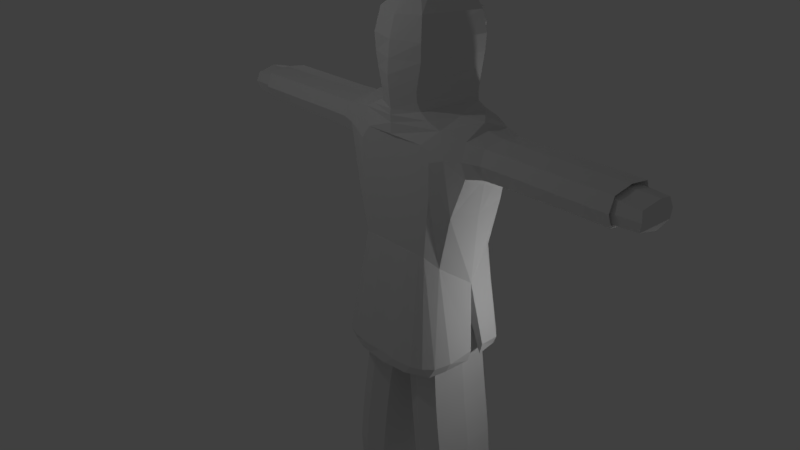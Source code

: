 # Source: Liquidator.blend  (saved by Blender 2.79.0; exported with 4.5.12 LTS)
import bpy
from mathutils import Matrix  # noqa: F401  (used for matrix-valued properties, if any)

bpy.ops.wm.read_factory_settings(use_empty=True)
scene = bpy.context.scene
scene.name = 'Scene'

# ---- collections
col_collection_1 = bpy.data.collections.new('Collection 1'); scene.collection.children.link(col_collection_1)

# ---- materials (node trees are filled in below, after node groups)
mat_material = bpy.data.materials.new('Material')
mat_material.alpha_threshold = 0.0
mat_material.use_transparent_shadow = False
mat_material.roughness = 0.5

# ---- material node trees

# ---- world
world_world = bpy.data.worlds.new('World'); scene.world = world_world
world_world.color = (0.05088, 0.05088, 0.05088)
world_world.use_sun_shadow = False
world_world.sun_shadow_jitter_overblur = 0.0
world_world.cycles.sampling_method = 'MANUAL'

# ---- cameras
cam_camera = bpy.data.cameras.new('Camera')
cam_camera.clip_end = 100.0
cam_camera.lens = 35.0
cam_camera.sensor_width = 32.0
cam_camera.sensor_height = 18.0
cam_camera.ortho_scale = 7.314
cam_camera.dof.focus_distance = 0.0
cam_camera.dof.aperture_fstop = 128.0

# ---- lights
light_lamp_002 = bpy.data.lights.new('Lamp.002', 'POINT')
light_lamp_002.transmission_factor = 0.0
light_lamp_002.cutoff_distance = 30.0
light_lamp_002.energy = 100.0
light_lamp_002.shadow_buffer_clip_start = 1.001
light_lamp_002.shadow_soft_size = 0.1
light_lamp_002.shadow_maximum_resolution = 0.006
light_lamp_002.use_absolute_resolution = True
light_lamp_001 = bpy.data.lights.new('Lamp.001', 'POINT')
light_lamp_001.transmission_factor = 0.0
light_lamp_001.cutoff_distance = 30.0
light_lamp_001.energy = 100.0
light_lamp_001.shadow_buffer_clip_start = 1.001
light_lamp_001.shadow_soft_size = 0.1
light_lamp_001.shadow_maximum_resolution = 0.006
light_lamp_001.use_absolute_resolution = True
light_lamp = bpy.data.lights.new('Lamp', 'POINT')
light_lamp.transmission_factor = 0.0
light_lamp.cutoff_distance = 30.0
light_lamp.energy = 100.0
light_lamp.shadow_buffer_clip_start = 1.001
light_lamp.shadow_soft_size = 0.1
light_lamp.shadow_maximum_resolution = 0.006
light_lamp.use_absolute_resolution = True

# ---- meshes
me_cube_001 = bpy.data.meshes.new('Cube.001')
me_cube_001.from_pydata([(-0.9332, -0.6831, 0.1834), (-0.9469, -0.7157, 2.524), (-0.9332, 0.6831, 0.1834), (-0.9469, 0.7157, 2.524), (0.9332, -0.6835, 0.1834), (0.9331, -0.716, 2.524), (0.9332, 0.6835, 0.1834), (0.9331, 0.716, 2.524), (0.9356, 0.0, 0.1804), (-0.9356, 0.0, 0.1804), (-0.7083, 1.394, -6.266), (0.7083, 1.394, -6.266), (0.7083, 0.6856, -6.373), (-0.7083, 0.6856, -6.373), (-0.7083, -0.6856, -6.373), (0.7083, -0.6856, -6.373), (0.7083, -1.394, -6.266), (-0.7083, -1.394, -6.266), (-0.7654, -0.5265, 3.077), (-0.7654, 0.5265, 3.077), (0.4928, -0.5265, 3.077), (0.4928, 0.5265, 3.077), (-0.8378, -0.4837, 3.469), (-0.8378, 0.4837, 3.469), (0.4837, -0.4837, 3.469), (0.4837, 0.4837, 3.469), (-0.8518, -0.6015, 4.043), (-0.8518, 0.6015, 4.043), (0.5685, -0.6371, 4.25), (0.5685, 0.6371, 4.25), (-0.7742, -0.5434, 4.877), (-0.7742, 0.5434, 4.877), (0.5315, -0.462, 4.958), (0.5315, 0.462, 4.958), (-0.9322, -0.9243, 1.535), (0.9322, -0.9247, 1.535), (-0.9322, 0.9243, 1.535), (0.9322, 0.9247, 1.535), (-0.4834, -1.886, 2.042), (-0.4834, -1.886, 2.655), (-0.4834, 1.886, 2.655), (0.4834, 1.886, 2.655), (0.4834, -1.886, 2.655), (0.4834, -1.886, 2.042), (-0.4834, 1.886, 2.042), (0.4834, 1.886, 2.042), (-0.4673, -3.032, 2.057), (-0.4673, -3.032, 2.64), (-0.4673, 3.032, 2.64), (0.4673, 3.032, 2.64), (0.4673, -3.032, 2.64), (0.4673, -3.032, 2.057), (-0.4673, 3.032, 2.057), (0.4673, 3.032, 2.057), (-0.4694, -4.626, 2.057), (-0.4694, -4.626, 2.64), (-0.4694, 4.626, 2.64), (0.4694, 4.626, 2.64), (0.4694, -4.626, 2.64), (0.4694, -4.626, 2.057), (-0.4694, 4.626, 2.057), (0.4694, 4.626, 2.057), (-0.4365, -5.129, 2.151), (-0.4365, -5.129, 2.546), (-0.4365, 5.129, 2.546), (0.3599, 5.129, 2.546), (0.3599, -5.129, 2.546), (0.3599, -5.129, 2.151), (-0.4365, 5.129, 2.151), (0.3599, 5.129, 2.151), (0.7706, 1.111, -3.526), (0.7812, 1.273, -4.721), (-0.7812, 1.273, -4.721), (-0.7706, 1.111, -3.526), (0.7706, 0.3579, -3.607), (0.7812, 0.4961, -4.802), (-0.7706, 0.3579, -3.607), (-0.7812, 0.4961, -4.802), (0.7706, -0.3579, -3.607), (0.7812, -0.4961, -4.802), (-0.7812, -0.4961, -4.802), (-0.7706, -0.3579, -3.607), (0.7706, -1.111, -3.526), (0.7812, -1.273, -4.721), (-0.7706, -1.111, -3.526), (-0.7812, -1.273, -4.721), (-0.9481, -0.3951, 0.1809), (-0.9471, -0.9295, 2.225), (-1.03, -1.49e-08, 2.574), (-0.9301, 0.8262, 0.1909), (-7.451e-09, 1.028, -0.7534), (7.451e-09, 1.446, 2.933), (0.9301, 0.8266, 0.1909), (0.9481, 0.3952, 0.1809), (0.9472, 0.0, 2.575), (0.9301, -0.8266, 0.1909), (-7.451e-09, -1.028, -0.7534), (7.451e-09, -1.446, 2.933), (0.9481, -0.3952, 0.1809), (-0.9481, 0.3951, 0.1809), (0.0, 5.588e-09, -2.043), (0.0, 1.431, -6.321), (0.7708, 1.046, -6.38), (0.0, 0.6602, -6.44), (-0.7708, 1.046, -6.38), (0.776, 1.359, -5.565), (-0.7406, 1.004, -2.542), (0.776, 0.5834, -5.666), (-0.776, 0.5834, -5.666), (0.0, -0.6602, -6.44), (0.7708, -1.046, -6.38), (0.0, -1.431, -6.321), (-0.7708, -1.046, -6.38), (0.776, -0.5834, -5.666), (-0.7428, -0.2331, -2.673), (0.776, -1.359, -5.565), (-0.776, -1.359, -5.565), (-1.036, 0.0, 3.077), (0.5377, 0.7893, 3.077), (0.609, 0.0, 3.077), (0.5377, -0.7893, 3.077), (0.585, 0.9287, 2.957), (0.585, -0.9287, 2.957), (-0.7805, -0.7273, 2.957), (-0.7805, 0.7273, 2.957), (-1.086, 0.0, 3.469), (0.533, 0.8039, 3.469), (0.8783, 0.0, 3.484), (0.533, -0.8039, 3.469), (0.469, -0.4718, 3.255), (-0.8105, -0.4718, 3.255), (-0.8105, 0.4718, 3.255), (0.469, 0.4718, 3.255), (-1.094, 0.0, 4.043), (0.5533, 0.884, 4.043), (0.7473, 0.0, 4.25), (0.5533, -0.884, 4.043), (0.5426, 0.5426, 3.739), (0.5426, -0.5426, 3.739), (-0.8469, -0.5426, 3.739), (-0.8469, 0.5426, 3.739), (-0.936, 0.0, 4.823), (0.5461, 0.7921, 4.823), (0.6577, -8.792e-09, 4.903), (0.5461, -0.7921, 4.823), (-0.8643, -0.617, 4.402), (-0.8643, 0.617, 4.402), (0.5278, -0.6536, 4.814), (0.5278, 0.6536, 4.814), (-0.4279, 0.152, 5.293), (0.5415, 0.4193, 5.293), (0.5386, -0.152, 5.293), (-0.2345, -0.2638, 5.293), (-0.4279, -0.152, 5.293), (-0.2345, 0.2638, 5.293), (0.5386, 0.152, 5.293), (0.5415, -0.4193, 5.293), (-0.9301, -0.8262, 0.1818), (0.9471, -0.9299, 2.226), (7.451e-09, -1.379, 0.9942), (-0.9471, 0.9295, 2.225), (0.9471, 0.9299, 2.226), (0.0, 1.379, 0.9942), (-0.5972, -1.886, 2.349), (0.0, 1.886, 2.727), (0.0, -1.886, 2.727), (0.5972, -1.886, 2.349), (0.0, -1.886, 1.97), (-0.5972, 1.886, 2.349), (0.5972, 1.886, 2.349), (0.0, 1.886, 1.97), (0.5788, -1.511, 2.701), (0.5783, -1.526, 1.974), (-0.5783, -1.526, 1.974), (-0.5788, -1.511, 2.701), (0.5783, 1.526, 1.974), (0.5788, 1.511, 2.701), (-0.5783, 1.526, 1.974), (-0.5788, 1.511, 2.701), (-0.5796, -3.032, 2.349), (0.0, 3.032, 2.71), (0.0, -3.032, 2.71), (0.5796, -3.032, 2.349), (0.0, -3.032, 1.987), (-0.5796, 3.032, 2.349), (0.5796, 3.032, 2.349), (0.0, 3.032, 1.987), (0.4632, 2.478, 2.056), (0.4632, 2.478, 2.641), (0.4632, -2.478, 2.056), (-0.4632, -2.478, 2.056), (-0.4632, -2.478, 2.641), (0.4632, -2.478, 2.641), (-0.4632, 2.478, 2.056), (-0.4632, 2.478, 2.641), (-0.582, -4.626, 2.349), (0.0, 4.626, 2.71), (0.0, -4.626, 2.71), (0.582, -4.626, 2.349), (0.0, -4.626, 1.987), (-0.582, 4.626, 2.349), (0.582, 4.626, 2.349), (0.0, 4.626, 1.987), (0.4692, 3.236, 2.64), (-0.4692, 3.236, 2.64), (0.4692, 3.236, 2.057), (0.4692, -3.236, 2.057), (-0.4692, -3.236, 2.057), (-0.4692, -3.236, 2.64), (0.4692, -3.236, 2.64), (-0.4692, 3.236, 2.057), (-0.4891, -5.175, 2.349), (-1.863e-09, 5.175, 2.634), (-1.863e-09, -5.175, 2.634), (0.4125, -5.175, 2.349), (-1.863e-09, -5.175, 2.063), (-0.4891, 5.175, 2.349), (0.4125, 5.175, 2.349), (-1.863e-09, 5.175, 2.063), (-0.4518, 4.381, 2.108), (0.3752, 4.381, 2.108), (-0.4518, 4.381, 2.589), (0.3752, -4.381, 2.589), (0.3752, -4.381, 2.108), (0.3752, 4.381, 2.589), (-0.4518, -4.381, 2.108), (-0.4518, -4.381, 2.589), (0.7406, 1.004, -2.542), (0.7804, 1.194, -4.136), (-0.776, 1.359, -5.565), (-0.7804, 1.194, -4.136), (0.7428, 0.2331, -2.673), (0.7804, 0.4306, -4.213), (-0.7428, 0.2331, -2.673), (-0.7804, 0.4306, -4.213), (-0.9563, 0.7346, -3.566), (-0.9688, 0.8844, -4.762), (0.0, 0.2678, -3.617), (0.0, 0.4027, -4.812), (0.9563, 0.7346, -3.566), (0.9688, 0.8844, -4.762), (0.0, 1.201, -3.516), (0.0, 1.366, -4.711), (0.7428, -0.2331, -2.673), (0.7804, -0.4306, -4.213), (-0.776, -0.5834, -5.666), (-0.7804, -0.4306, -4.213), (0.7406, -1.004, -2.542), (0.7804, -1.194, -4.136), (-0.7406, -1.004, -2.542), (-0.7804, -1.194, -4.136), (-0.9563, -0.7346, -3.566), (-0.9688, -0.8844, -4.762), (0.0, -1.201, -3.516), (0.0, -1.366, -4.711), (0.9563, -0.7346, -3.566), (0.9688, -0.8844, -4.762), (0.0, -0.2678, -3.617), (0.0, -0.4027, -4.812), (0.0, -0.3391, -4.222), (0.0, -0.1494, -2.701), (0.9679, -0.8122, -4.174), (0.9152, -0.6236, -2.615), (0.0, -1.285, -4.127), (0.0, -1.1, -2.533), (-0.9679, -0.8122, -4.174), (-0.9152, -0.6236, -2.615), (0.0, 1.285, -4.127), (0.0, 1.1, -2.533), (0.9679, 0.8122, -4.174), (0.9152, 0.6236, -2.615), (0.0, 0.3391, -4.222), (0.0, 0.1494, -2.701), (-0.9679, 0.8122, -4.174), (-0.9152, 0.6236, -2.615), (-0.5259, -4.385, 2.349), (0.0, -4.385, 2.644), (0.0, -4.385, 2.053), (0.5146, 4.385, 2.349), (0.0, 4.385, 2.644), (0.5146, -4.385, 2.349), (0.0, 5.371, 2.349), (0.0, -5.371, 2.349), (0.5818, -3.236, 2.349), (-0.5818, 3.236, 2.349), (0.0, 3.236, 1.987), (-0.5818, -3.236, 2.349), (0.0, -3.236, 2.71), (0.0, -3.236, 1.987), (0.0, 4.385, 2.053), (-0.5259, 4.385, 2.349), (0.0, 2.478, 2.711), (0.5738, -2.478, 2.349), (-0.5738, 2.478, 2.349), (0.0, 2.478, 1.986), (-0.5738, -2.478, 2.349), (0.0, -2.478, 2.711), (0.0, 3.236, 2.71), (0.5818, 3.236, 2.349), (0.0, 1.528, 2.787), (-0.713, 1.527, 2.349), (0.0, 1.531, 1.886), (0.0, -1.528, 2.787), (0.0, -1.531, 1.886), (0.713, 1.527, 2.349), (0.5738, 2.478, 2.349), (0.713, -1.527, 2.349), (-0.713, -1.527, 2.349), (0.0, -2.478, 1.986), (0.7112, 0.0, 4.808), (0.5557, 0.9079, 4.396), (0.5557, -0.9079, 4.396), (0.5436, 0.8421, 3.739), (0.5436, -0.8421, 3.739), (-1.11, 0.0, 3.739), (-1.057, 0.0, 4.396), (-1.058, 0.0, 3.255), (0.5806, 0.0, 3.255), (0.5302, 0.7837, 3.255), (0.9527, 0.0, 3.941), (-0.9531, -0.9716, -5.621), (0.0, -1.448, -5.559), (0.9531, -0.9716, -5.621), (0.0, -0.4953, -5.682), (0.0, -1.061, -6.543), (-0.9531, 0.9716, -5.621), (0.0, 0.4953, -5.682), (0.9531, 0.9716, -5.621), (0.0, 1.448, -5.559), (0.0, 1.061, -6.543), (0.5302, -0.7837, 3.255), (0.7209, 0.0, 2.962), (-1.045, 0.0, 2.962), (0.0, -1.264, -0.5701), (0.0, 1.264, -0.5701), (-0.8948, -0.4984, -1.096), (-0.7536, -0.8993, -0.7387), (-0.8514, -1.21, 2.318), (-0.7474, -1.017, 2.83), (-1.036, -1.242e-09, 2.805), (-0.7474, 1.017, 2.83), (-0.7145, 1.044, -0.06051), (-0.7536, 0.8993, -0.7387), (-0.8948, 0.4984, -1.096), (-0.7826, 6.209e-10, -1.269), (-0.7145, -1.044, -0.06051), (-0.7241, -1.312, 1.127), (-0.8514, 1.21, 2.318), (-0.7241, 1.312, 1.127), (0.7145, 1.044, -0.06053), (0.7536, 0.8994, -0.7388), (0.8948, 0.4984, -1.097), (0.8534, 0.0, 2.805), (0.7336, -1.111, 2.798), (0.7145, -1.044, -0.06053), (0.7536, -0.8994, -0.7388), (0.8948, -0.4984, -1.097), (0.7826, 3.725e-09, -1.269), (0.8514, -1.21, 2.318), (0.7241, -1.312, 1.127), (0.8514, 1.21, 2.318), (0.7241, 1.312, 1.127), (0.7336, 1.111, 2.798), (0.2889, 0.6744, 4.043), (0.2545, 0.6078, 3.739), (0.211, 0.5276, 3.255), (0.2198, 0.5411, 3.469), (0.2978, 0.6922, 4.399), (0.2502, 0.6065, 4.85), (0.3846, 0.6882, 3.077), (0.2978, -0.6922, 4.399), (0.2198, -0.5411, 3.469), (0.211, -0.5276, 3.255), (0.2502, -0.6065, 4.85), (0.3846, -0.6882, 3.077), (0.2545, -0.6078, 3.739), (0.2889, -0.6744, 4.043), (0.4413, 0.07599, 5.197), (0.4413, -0.07599, 5.197), (0.3222, -0.4036, 5.085), (0.3782, 0.3477, 5.127), (0.3222, 0.4036, 5.085), (0.3782, -0.3477, 5.127), (-0.09778, -0.9325, 2.957), (-0.09778, 0.9325, 2.957), (0.7944, -0.5649, 4.243), (0.7944, 0.5649, 4.243), (0.9458, 3.857e-09, 4.303), (0.8099, -0.5784, 4.807), (0.8099, 0.5784, 4.807), (0.9659, 1.938e-09, 4.741), (0.8701, -0.3242, 4.243), (0.8022, 0.6904, 4.525), (0.8701, 0.3242, 4.243), (0.8022, -0.6904, 4.525), (0.9558, 2.897e-09, 4.522), (0.8879, -0.332, 4.804), (0.8879, 0.332, 4.804), (0.879, 0.3281, 4.523), (0.879, -0.3281, 4.523), (0.681, 0.3082, 3.459), (0.7477, 0.3457, 3.984), (0.7477, -0.3457, 3.984), (0.681, -0.3082, 3.459), (0.5482, 0.7042, 4.532), (0.5482, -0.7042, 4.532), (-0.1815, -1.422, -2.3), (-0.175, -1.491, -2.029), (-0.7274, -1.434, -2.134), (-0.7518, -1.332, -2.35), (0.7467, -1.317, -2.339), (0.7214, -1.411, -2.125), (0.175, -1.491, -2.032), (0.1815, -1.422, -2.302), (0.1815, 1.422, -2.302), (0.175, 1.491, -2.032), (0.7214, 1.411, -2.125), (0.7467, 1.317, -2.339), (-0.7518, 1.332, -2.35), (-0.7274, 1.434, -2.134), (-0.175, 1.491, -2.029), (-0.1815, 1.422, -2.3), (-1.3, -0.8363, -2.226), (-1.339, -0.5631, -2.232), (-1.283, -0.6547, -2.469), (-1.181, -0.9844, -2.419), (-1.249, 0.9791, -2.222), (-1.208, 1.095, -2.202), (-1.037, 1.289, -2.195), (-1.083, 1.172, -2.438), (-1.333, 0.06855, -2.235), (-1.352, 0.362, -2.233), (-1.3, 0.4265, -2.47), (-1.321, 0.08146, -2.494), (-1.352, -0.362, -2.233), (-1.333, -0.06855, -2.235), (-1.321, -0.08146, -2.494), (-1.3, -0.4265, -2.47), (-1.339, 0.5631, -2.232), (-1.3, 0.8363, -2.226), (-1.181, 0.9844, -2.419), (-1.283, 0.6547, -2.469), (-1.208, -1.095, -2.204), (-1.249, -0.9791, -2.222), (-1.083, -1.172, -2.438), (-1.037, -1.289, -2.195), (1.104, 1.02, -2.154), (1.152, 0.935, -2.168), (1.041, 1.076, -2.381), (0.9885, 1.172, -2.148), (1.193, 0.8023, -2.175), (1.234, 0.5587, -2.18), (1.189, 0.6198, -2.412), (1.114, 0.8969, -2.363), (1.152, -0.935, -2.168), (1.104, -1.02, -2.154), (0.9885, -1.172, -2.148), (1.041, -1.076, -2.381), (1.229, -0.09053, -2.184), (1.244, -0.3655, -2.182), (1.202, -0.4078, -2.415), (1.224, -0.09962, -2.438), (1.244, 0.3655, -2.182), (1.229, 0.09053, -2.184), (1.224, 0.09962, -2.438), (1.202, 0.4078, -2.415), (1.234, -0.5587, -2.18), (1.193, -0.8023, -2.175), (1.114, -0.8969, -2.363), (1.189, -0.6198, -2.412), (0.4954, 0.7808, 3.077), (0.5309, 0.7874, 3.092)], [], [(0, 157, 34, 87, 1, 88, 3, 160, 36, 89, 2, 99, 9, 86), (334, 361, 349), (6, 92, 37, 161, 7, 94, 5, 158, 35, 95, 4, 98, 8, 93), (333, 346, 345), (332, 123, 18, 117), (331, 121, 21, 119), (330, 372, 371, 128), (329, 102, 12, 103), (328, 101, 10, 229), (327, 102, 11, 105), (326, 103, 12, 107), (325, 104, 13, 108), (324, 110, 16, 111), (323, 109, 14, 245), (322, 110, 15, 113), (321, 111, 16, 115), (320, 112, 17, 116), (122, 20, 374), (121, 384, 470, 118), (319, 401, 135), (318, 131, 23, 126), (317, 25, 400), (316, 130, 22, 125), (315, 145, 30, 141), (314, 139, 26, 133), (313, 375, 376, 136), (312, 140, 27, 134), (144, 156, 152), (311, 370, 373, 144), (310, 146, 31, 142), (309, 148, 33, 143), (30, 152, 153), (142, 154, 150), (143, 377, 378), (141, 153, 149), (144, 373, 156), (143, 33, 380, 377), (308, 189, 51, 183), (307, 173, 38, 163), (306, 171, 42, 166), (305, 187, 53, 185), (304, 175, 45, 169), (303, 172, 43, 167), (302, 174, 39, 165), (301, 177, 44, 170), (300, 178, 40, 168), (299, 176, 41, 164), (298, 205, 61, 201), (297, 203, 57, 196), (296, 191, 47, 181), (295, 190, 46, 179), (294, 193, 52, 186), (293, 194, 48, 184), (292, 192, 50, 182), (291, 188, 49, 180), (290, 221, 64, 216), (289, 219, 68, 218), (288, 206, 59, 199), (287, 208, 55, 197), (286, 207, 54, 195), (285, 210, 60, 202), (284, 204, 56, 200), (283, 209, 58, 198), (282, 214, 66, 213), (281, 216, 64, 212), (280, 222, 66, 214), (279, 224, 65, 212), (278, 220, 69, 217), (277, 223, 67, 215), (276, 226, 63, 213), (275, 225, 62, 211), (274, 235, 76, 233), (273, 236, 77, 234), (272, 237, 74, 231), (271, 238, 75, 232), (270, 239, 70, 227), (269, 240, 71, 228), (268, 241, 73, 106), (267, 242, 72, 230), (266, 251, 84, 249), (265, 252, 85, 250), (264, 253, 82, 247), (263, 254, 83, 248), (262, 255, 78, 243), (261, 256, 79, 244), (260, 257, 81, 114), (259, 258, 80, 246), (257, 259, 246, 81), (78, 244, 259, 257), (244, 79, 258, 259), (100, 260, 114, 344), (357, 243, 260, 100), (243, 78, 257, 260), (255, 261, 244, 78), (82, 248, 261, 255), (248, 83, 256, 261), (356, 262, 243, 357), (355, 247, 262, 356), (247, 82, 255, 262), (253, 263, 248, 82), (84, 250, 263, 253), (250, 85, 254, 263), (96, 264, 247, 355), (336, 249, 264, 96), (249, 84, 253, 264), (251, 265, 250, 84), (81, 246, 265, 251), (246, 80, 252, 265), (335, 266, 249, 336), (344, 114, 266, 335), (114, 81, 251, 266), (241, 267, 230, 73), (70, 228, 267, 241), (228, 71, 242, 267), (90, 268, 106, 342), (350, 227, 268, 90), (227, 70, 241, 268), (239, 269, 228, 70), (74, 232, 269, 239), (232, 75, 240, 269), (351, 270, 227, 350), (357, 231, 270, 351), (231, 74, 239, 270), (237, 271, 232, 74), (76, 234, 271, 237), (234, 77, 238, 271), (100, 272, 231, 357), (344, 233, 272, 100), (233, 76, 237, 272), (235, 273, 234, 76), (73, 230, 273, 235), (230, 72, 236, 273), (343, 274, 233, 344), (342, 106, 274, 343), (106, 73, 235, 274), (226, 275, 211, 63), (55, 195, 275, 226), (195, 54, 225, 275), (222, 276, 213, 66), (58, 197, 276, 222), (197, 55, 226, 276), (225, 277, 215, 62), (54, 199, 277, 225), (199, 59, 223, 277), (224, 278, 217, 65), (57, 201, 278, 224), (201, 61, 220, 278), (221, 279, 212, 64), (56, 196, 279, 221), (196, 57, 224, 279), (223, 280, 214, 67), (59, 198, 280, 223), (198, 58, 222, 280), (217, 281, 212, 65), (69, 218, 281, 217), (218, 68, 216, 281), (211, 282, 213, 63), (62, 215, 282, 211), (215, 67, 214, 282), (206, 283, 198, 59), (51, 182, 283, 206), (182, 50, 209, 283), (210, 284, 200, 60), (52, 184, 284, 210), (184, 48, 204, 284), (205, 285, 202, 61), (53, 186, 285, 205), (186, 52, 210, 285), (208, 286, 195, 55), (47, 179, 286, 208), (179, 46, 207, 286), (209, 287, 197, 58), (50, 181, 287, 209), (181, 47, 208, 287), (207, 288, 199, 54), (46, 183, 288, 207), (183, 51, 206, 288), (220, 289, 218, 69), (61, 202, 289, 220), (202, 60, 219, 289), (219, 290, 216, 68), (60, 200, 290, 219), (200, 56, 221, 290), (194, 291, 180, 48), (40, 164, 291, 194), (164, 41, 188, 291), (189, 292, 182, 51), (43, 166, 292, 189), (166, 42, 192, 292), (193, 293, 184, 52), (44, 168, 293, 193), (168, 40, 194, 293), (187, 294, 186, 53), (45, 170, 294, 187), (170, 44, 193, 294), (191, 295, 179, 47), (39, 163, 295, 191), (163, 38, 190, 295), (192, 296, 181, 50), (42, 165, 296, 192), (165, 39, 191, 296), (204, 297, 196, 56), (48, 180, 297, 204), (180, 49, 203, 297), (203, 298, 201, 57), (49, 185, 298, 203), (185, 53, 205, 298), (178, 299, 164, 40), (340, 91, 178), (91, 362, 176), (177, 300, 168, 44), (348, 347, 300, 177), (347, 340, 178, 300), (175, 301, 170, 45), (361, 162, 301, 175), (162, 348, 177, 301), (171, 302, 165, 42), (353, 97, 171), (97, 338, 174), (173, 303, 167, 38), (346, 159, 303, 173), (159, 359, 172, 303), (176, 304, 169, 41), (362, 360, 304, 176), (360, 361, 175, 304), (188, 305, 185, 49), (41, 169, 305, 188), (169, 45, 187, 305), (172, 306, 166, 43), (359, 358, 306, 172), (358, 353, 171, 306), (174, 307, 163, 39), (338, 337, 307, 174), (337, 346, 173, 307), (190, 308, 183, 46), (38, 167, 308, 190), (167, 43, 189, 308), (151, 382, 378), (142, 31, 154), (31, 149, 154), (150, 155, 380, 381), (152, 30, 144), (32, 382, 379), (150, 381, 368), (154, 149, 153, 152, 156, 151, 155, 150), (147, 309, 143, 32), (309, 396, 390), (147, 394, 388), (148, 367, 368), (29, 367, 404), (134, 27, 146, 310), (145, 311, 144, 30), (26, 136, 311, 145), (136, 376, 370, 311), (137, 364, 363, 29), (25, 366, 364, 137), (126, 23, 140, 312), (139, 313, 136, 26), (22, 128, 313, 139), (128, 371, 375, 313), (140, 314, 133, 27), (23, 125, 314, 140), (125, 22, 139, 314), (146, 315, 141, 31), (27, 133, 315, 146), (133, 26, 145, 315), (131, 316, 125, 23), (19, 117, 316, 131), (117, 18, 130, 316), (129, 317, 24), (20, 119, 317, 129), (119, 21, 132, 317), (132, 365, 366, 25), (21, 369, 365, 132), (118, 471, 470, 19, 131, 318), (138, 402, 28), (24, 403, 402, 138), (127, 400, 401, 319), (121, 369, 21), (362, 91, 121), (91, 384, 121), (123, 383, 18), (338, 97, 383, 123), (97, 353, 122), (252, 320, 116, 85), (80, 245, 320, 252), (245, 14, 112, 320), (254, 321, 115, 83), (85, 116, 321, 254), (116, 17, 111, 321), (256, 322, 113, 79), (83, 115, 322, 256), (115, 16, 110, 322), (258, 323, 245, 80), (79, 113, 323, 258), (113, 15, 109, 323), (112, 324, 111, 17), (14, 109, 324, 112), (109, 15, 110, 324), (236, 325, 108, 77), (72, 229, 325, 236), (229, 10, 104, 325), (238, 326, 107, 75), (77, 108, 326, 238), (108, 13, 103, 326), (240, 327, 105, 71), (75, 107, 327, 240), (107, 12, 102, 327), (242, 328, 229, 72), (71, 105, 328, 242), (105, 11, 101, 328), (104, 329, 103, 13), (10, 101, 329, 104), (101, 11, 102, 329), (130, 330, 128, 22), (18, 120, 330, 130), (120, 374, 372, 330), (122, 331, 119, 20), (353, 352, 331, 122), (352, 362, 121, 331), (124, 332, 117, 19), (340, 339, 332, 124), (339, 338, 123, 332), (354, 359, 333), (341, 348, 334), (1, 87, 337, 338), (3, 88, 339, 340), (34, 157, 345, 346), (36, 160, 347, 348), (87, 34, 346, 337), (88, 1, 338, 339), (89, 36, 348, 341), (160, 3, 340, 347), (447, 450, 453, 448), (5, 94, 352, 353), (452, 451, 462, 465), (461, 464, 463, 458), (35, 158, 358, 359), (161, 37, 361, 360), (37, 92, 349, 361), (459, 466, 469, 460), (94, 7, 362, 352), (95, 35, 359, 354), (457, 468, 467, 454), (158, 5, 353, 358), (7, 161, 360, 362), (141, 30, 153), (149, 31, 141), (366, 365, 318, 126), (367, 363, 134, 310), (365, 369, 118, 318), (368, 142, 150), (363, 364, 312, 134), (369, 121, 118), (368, 367, 310, 142), (364, 366, 126, 312), (375, 371, 24, 138), (373, 370, 147), (156, 373, 379), (376, 375, 138, 28), (370, 376, 28), (371, 372, 129, 24), (372, 374, 20, 129), (374, 120, 122), (368, 381, 33), (379, 373, 32), (377, 380, 155), (378, 377, 155, 151), (381, 380, 33), (378, 382, 32, 143), (379, 382, 151, 156), (383, 97, 122), (384, 91, 340, 124), (399, 395, 390, 396), (398, 392, 389, 397), (135, 393, 387), (148, 397, 389), (29, 392, 386), (28, 391, 385), (395, 398, 397, 390), (387, 393, 398, 395), (393, 386, 392, 398), (394, 399, 396, 388), (385, 391, 399, 394), (391, 387, 395, 399), (394, 405, 28), (28, 385, 394), (392, 29, 404), (148, 389, 392), (396, 147, 388), (147, 396, 309), (397, 309, 390), (309, 397, 148), (391, 28, 135), (135, 387, 391), (393, 135, 29), (29, 386, 393), (401, 400, 25, 137), (402, 403, 127, 319), (400, 127, 317), (403, 317, 127), (25, 317, 132), (24, 317, 403), (135, 401, 29), (29, 401, 137), (28, 402, 135), (135, 402, 319), (404, 367, 148), (367, 29, 363), (404, 148, 392), (405, 394, 147), (28, 405, 370), (405, 147, 370), (147, 32, 373), (368, 33, 148), (171, 97, 302), (174, 302, 97), (178, 91, 299), (176, 299, 91), (406, 407, 408, 409), (333, 407, 406, 96), (345, 408, 407, 333), (336, 409, 408, 345), (96, 406, 409, 336), (410, 411, 412, 413), (354, 411, 410, 355), (333, 412, 411, 354), (96, 413, 412, 333), (355, 410, 413, 96), (414, 415, 416, 417), (334, 415, 414, 90), (349, 416, 415, 334), (350, 417, 416, 349), (90, 414, 417, 350), (418, 419, 420, 421), (341, 419, 418, 342), (334, 420, 419, 341), (90, 421, 420, 334), (342, 418, 421, 90), (422, 423, 424, 425), (86, 423, 422, 0), (419, 428, 341), (336, 425, 424, 335), (431, 99, 438), (426, 427, 429), (89, 427, 426, 2), (341, 428, 427, 89), (342, 429, 428, 341), (345, 445, 408), (430, 431, 432, 433), (99, 431, 430, 9), (408, 445, 444, 409), (344, 433, 432, 343), (86, 434, 423), (434, 435, 436, 437), (9, 435, 434, 86), (418, 429, 428, 419), (335, 437, 436, 344), (435, 9, 430), (438, 439, 440, 441), (2, 439, 438, 99), (410, 457, 456, 411), (343, 441, 440, 342), (0, 422, 443), (442, 444, 445), (0, 443, 442, 157), (439, 2, 426), (345, 445, 444, 336), (157, 442, 445, 345), (446, 448, 449), (6, 447, 446, 92), (439, 426, 429, 440), (349, 449, 448, 350), (92, 446, 449, 349), (450, 451, 452, 453), (93, 451, 450, 6), (444, 443, 422, 425), (350, 453, 452, 351), (437, 424, 423, 434), (454, 455, 457), (95, 455, 454, 4), (354, 456, 455, 95), (355, 457, 456, 354), (431, 438, 441, 432), (458, 459, 460, 461), (98, 459, 458, 8), (93, 462, 451), (357, 461, 460, 356), (4, 454, 467), (462, 463, 464, 465), (8, 463, 462, 93), (8, 458, 463), (351, 465, 464, 357), (411, 456, 354), (466, 467, 468, 469), (4, 467, 466, 98), (433, 436, 435, 430), (356, 469, 468, 355), (98, 466, 459), (6, 450, 447), (448, 453, 350), (452, 465, 351), (461, 357, 464), (460, 469, 356), (457, 355, 468), (355, 457, 410), (409, 444, 336), (336, 444, 425), (424, 437, 335), (433, 344, 436), (432, 441, 343), (342, 429, 418), (440, 429, 342), (448, 350, 417), (416, 349, 449), (417, 416, 449, 448), (429, 427, 428), (444, 442, 443), (457, 455, 456), (448, 446, 447), (333, 359, 159), (334, 348, 162), (361, 334, 162), (346, 333, 159), (470, 384, 19), (19, 384, 124), (470, 471, 118), (18, 383, 120), (120, 383, 122)])
_uv = me_cube_001.uv_layers.new(name='UVMap')
_uv.uv.foreach_set('vector', [0.1485, 0.2885, 0.143, 0.2815, 0.2055, 0.2255, 0.2391, 0.1991, 0.2618, 0.1983, 0.2913, 0.2315, 0.3157, 0.2687, 0.3092, 0.2905, 0.2752, 0.3164, 0.2057, 0.3624, 0.2, 0.3557, 0.189, 0.3416, 0.1741, 0.3222, 0.1592, 0.3027, 0.7219, 0.3674, 0.6167, 0.3704, 0.6901, 0.3538, 0.675, 0.3314, 0.6745, 0.3403, 0.5915, 0.3464, 0.5488, 0.3467, 0.5304, 0.3334, 0.5272, 0.289, 0.5304, 0.2445, 0.5488, 0.2313, 0.5915, 0.2316, 0.6745, 0.2377, 0.675, 0.2465, 0.6751, 0.2644, 0.6752, 0.289, 0.6751, 0.3135, 0.06834, 0.6409, 0.1104, 0.5345, 0.1107, 0.6077, 0.3103, 0.2168, 0.2824, 0.1814, 0.2959, 0.1867, 0.3159, 0.2124, 0.7659, 0.8309, 0.7652, 0.8801, 0.7554, 0.8566, 0.7581, 0.8283, 0.9676, 0.3663, 0.9834, 0.3654, 0.9833, 0.3788, 0.967, 0.3797, 0.2713, 0.8846, 0.274, 0.8365, 0.2961, 0.8412, 0.2961, 0.8853, 0.8259, 0.6051, 0.8254, 0.5798, 0.8689, 0.5856, 0.8734, 0.6116, 0.9119, 0.6272, 0.912, 0.5798, 0.9341, 0.5848, 0.936, 0.6283, 0.3943, 0.5293, 0.3945, 0.4826, 0.4383, 0.4863, 0.4425, 0.5299, 0.974, 0.8816, 0.9741, 0.9292, 0.952, 0.9267, 0.9499, 0.8823, 0.1151, 0.9184, 0.1178, 0.9665, 0.09618, 0.9635, 0.09232, 0.9196, 0.674, 0.8683, 0.6743, 0.8859, 0.631, 0.8786, 0.6268, 0.8592, 0.8748, 0.3038, 0.8749, 0.3513, 0.8528, 0.3487, 0.8506, 0.3044, 0.1963, 0.5298, 0.1967, 0.4826, 0.2405, 0.4863, 0.2445, 0.5299, 0.9369, 0.0494, 0.937, 0.001862, 0.9591, 0.006841, 0.961, 0.05037, 0.448, 0.7758, 0.4571, 0.7912, 0.4466, 0.7912, 0.2565, 0.683, 0.2985, 0.6864, 0.261, 0.6952, 0.2585, 0.6945, 0.6455, 0.9293, 0.6429, 0.9507, 0.6265, 0.9293, 0.2588, 0.7009, 0.3394, 0.724, 0.341, 0.7309, 0.2585, 0.7073, 0.2235, 0.9533, 0.2291, 0.9833, 0.2169, 0.9724, 0.3246, 0.2057, 0.3067, 0.1827, 0.3167, 0.1739, 0.3351, 0.1976, 0.3805, 0.1625, 0.3574, 0.132, 0.3833, 0.1177, 0.4013, 0.1464, 0.3484, 0.1873, 0.3277, 0.1608, 0.3404, 0.1464, 0.3632, 0.1758, 0.9655, 0.3966, 0.98, 0.3957, 0.9768, 0.4148, 0.9639, 0.4155, 0.2579, 0.7145, 0.3417, 0.7372, 0.3421, 0.7446, 0.2573, 0.7228, 0.08778, 0.8671, 0.08862, 0.897, 0.04139, 0.8967, 0.9635, 0.4375, 0.9768, 0.4369, 0.9834, 0.4646, 0.9719, 0.4636, 0.257, 0.7337, 0.3427, 0.7562, 0.3364, 0.7759, 0.2566, 0.7543, 0.742, 0.9243, 0.7422, 0.8838, 0.7511, 0.8957, 0.7478, 0.9243, 0.007333, 0.8701, 0.04139, 0.8967, 0.02991, 0.8968, 0.2566, 0.7543, 0.3013, 0.8017, 0.2544, 0.7897, 0.7478, 0.9243, 0.7659, 0.9196, 0.7659, 0.9291, 0.4013, 0.1464, 0.4182, 0.1214, 0.4297, 0.1364, 0.5839, 0.9113, 0.6021, 0.9229, 0.5834, 0.9345, 0.7478, 0.9243, 0.7511, 0.8957, 0.7615, 0.9028, 0.7659, 0.9196, 0.5079, 0.8795, 0.4792, 0.8795, 0.4789, 0.8452, 0.5079, 0.8452, 0.2225, 0.1652, 0.2041, 0.1795, 0.1938, 0.1592, 0.2088, 0.1476, 0.5413, 0.1942, 0.5196, 0.1952, 0.5225, 0.1719, 0.5414, 0.1719, 0.5414, 0.4427, 0.5595, 0.4427, 0.5594, 0.4771, 0.5414, 0.4771, 0.5413, 0.3837, 0.5645, 0.3837, 0.5603, 0.406, 0.5414, 0.406, 0.508, 0.9383, 0.4722, 0.9386, 0.4779, 0.9163, 0.5079, 0.9163, 0.5829, 0.9038, 0.5473, 0.9076, 0.5538, 0.8898, 0.5835, 0.8873, 0.8761, 0.5471, 0.8405, 0.5474, 0.8465, 0.5251, 0.8762, 0.5251, 0.3376, 0.3153, 0.3541, 0.3013, 0.3659, 0.3215, 0.351, 0.333, 0.296, 0.6494, 0.2604, 0.6443, 0.2684, 0.6239, 0.2981, 0.6289, 0.5414, 0.4898, 0.5594, 0.4898, 0.5594, 0.5761, 0.5414, 0.5761, 0.3058, 0.5589, 0.277, 0.5541, 0.285, 0.4826, 0.3138, 0.4875, 0.5844, 0.8573, 0.5559, 0.8597, 0.5564, 0.8311, 0.5851, 0.8287, 0.1865, 0.1185, 0.1721, 0.1296, 0.1513, 0.1023, 0.1656, 0.09123, 0.8762, 0.4883, 0.8477, 0.4883, 0.8475, 0.4539, 0.8762, 0.4539, 0.3733, 0.3621, 0.3875, 0.3511, 0.4084, 0.3784, 0.3942, 0.3894, 0.5414, 0.1352, 0.5233, 0.1352, 0.5234, 0.1008, 0.5414, 0.1008, 0.3015, 0.5979, 0.2731, 0.5931, 0.276, 0.5646, 0.3047, 0.5694, 0.9545, 0.9819, 0.9397, 0.9822, 0.9424, 0.9357, 0.9545, 0.9329, 0.7088, 0.951, 0.681, 0.9512, 0.682, 0.9048, 0.7089, 0.9019, 0.5079, 0.8325, 0.4788, 0.8325, 0.4788, 0.7462, 0.5079, 0.7462, 0.5854, 0.8181, 0.5566, 0.8205, 0.5585, 0.7486, 0.5874, 0.7462, 0.1579, 0.08117, 0.1436, 0.09228, 0.09119, 0.02394, 0.1055, 0.01284, 0.8762, 0.4412, 0.8474, 0.4412, 0.8474, 0.355, 0.8762, 0.355, 0.4019, 0.3994, 0.4161, 0.3885, 0.4685, 0.4568, 0.4543, 0.4678, 0.5414, 0.08811, 0.5234, 0.08811, 0.5234, 0.001862, 0.5414, 0.001862, 0.9334, 0.5317, 0.9278, 0.5575, 0.9163, 0.5519, 0.9156, 0.5288, 0.3715, 0.8931, 0.402, 0.9014, 0.3996, 0.9107, 0.373, 0.913, 0.1632, 0.9759, 0.1485, 0.9761, 0.1511, 0.9297, 0.1633, 0.9269, 0.3743, 0.9541, 0.351, 0.9538, 0.3505, 0.9136, 0.373, 0.913, 0.3147, 0.9749, 0.2998, 0.9751, 0.3024, 0.9287, 0.3146, 0.9259, 0.4654, 0.928, 0.4656, 0.9513, 0.4194, 0.9504, 0.4166, 0.928, 0.004056, 0.9286, 0.001853, 0.9007, 0.03891, 0.9026, 0.0444, 0.9295, 0.8925, 0.982, 0.8776, 0.9822, 0.8802, 0.9358, 0.8925, 0.9329, 0.9702, 0.6939, 0.9715, 0.7533, 0.948, 0.7538, 0.9458, 0.6954, 0.9727, 0.7913, 0.9737, 0.828, 0.9495, 0.8284, 0.949, 0.7916, 0.3945, 0.7136, 0.3945, 0.657, 0.4423, 0.6573, 0.4406, 0.715, 0.3944, 0.6196, 0.3944, 0.5831, 0.4429, 0.5834, 0.4429, 0.6198, 0.9081, 0.815, 0.9093, 0.7556, 0.9327, 0.7558, 0.9319, 0.8172, 0.9106, 0.7175, 0.9116, 0.6808, 0.9357, 0.681, 0.9342, 0.7176, 0.8264, 0.7271, 0.8262, 0.6881, 0.8734, 0.6945, 0.8717, 0.7338, 0.8261, 0.6627, 0.8261, 0.6385, 0.8739, 0.6451, 0.8739, 0.6693, 0.9331, 0.2371, 0.9344, 0.1777, 0.9578, 0.1778, 0.9569, 0.2392, 0.9356, 0.1397, 0.9366, 0.103, 0.9607, 0.1031, 0.9593, 0.1396, 0.1963, 0.7182, 0.1964, 0.657, 0.2442, 0.6569, 0.2424, 0.7181, 0.1963, 0.619, 0.1962, 0.5826, 0.2448, 0.5824, 0.2448, 0.6188, 0.871, 0.1161, 0.8722, 0.1755, 0.8488, 0.1759, 0.8466, 0.1174, 0.8734, 0.2135, 0.8745, 0.2502, 0.8503, 0.2505, 0.8497, 0.2137, 0.6744, 0.7836, 0.6743, 0.809, 0.6274, 0.8, 0.6292, 0.7745, 0.6742, 0.8262, 0.6741, 0.8432, 0.6266, 0.8339, 0.6268, 0.817, 0.6743, 0.809, 0.6742, 0.8262, 0.6268, 0.817, 0.6274, 0.8, 0.7222, 0.8081, 0.7228, 0.8252, 0.6742, 0.8262, 0.6743, 0.809, 0.7228, 0.8252, 0.7227, 0.8421, 0.6741, 0.8432, 0.6742, 0.8262, 0.674, 0.7687, 0.6744, 0.7836, 0.6292, 0.7745, 0.6265, 0.738, 0.7228, 0.7462, 0.7205, 0.7823, 0.6744, 0.7836, 0.674, 0.7687, 0.7205, 0.7823, 0.7222, 0.8081, 0.6743, 0.809, 0.6744, 0.7836, 0.8722, 0.1755, 0.8734, 0.2135, 0.8497, 0.2137, 0.8488, 0.1759, 0.8956, 0.1753, 0.8971, 0.2135, 0.8734, 0.2135, 0.8722, 0.1755, 0.8971, 0.2135, 0.8986, 0.2501, 0.8745, 0.2502, 0.8734, 0.2135, 0.8722, 0.02155, 0.871, 0.1161, 0.8466, 0.1174, 0.8405, 0.02934, 0.8989, 0.001862, 0.8948, 0.1139, 0.871, 0.1161, 0.8722, 0.02155, 0.8948, 0.1139, 0.8956, 0.1753, 0.8722, 0.1755, 0.871, 0.1161, 0.1964, 0.657, 0.1963, 0.619, 0.2448, 0.6188, 0.2442, 0.6569, 0.1492, 0.6564, 0.1486, 0.6183, 0.1963, 0.619, 0.1964, 0.657, 0.1486, 0.6183, 0.1485, 0.5819, 0.1962, 0.5826, 0.1963, 0.619, 0.1958, 0.8288, 0.1963, 0.7182, 0.2424, 0.7181, 0.2428, 0.8302, 0.1499, 0.8297, 0.1511, 0.7176, 0.1963, 0.7182, 0.1958, 0.8288, 0.1511, 0.7176, 0.1492, 0.6564, 0.1964, 0.657, 0.1963, 0.7182, 0.9344, 0.1777, 0.9356, 0.1397, 0.9593, 0.1396, 0.9578, 0.1778, 0.9109, 0.1772, 0.9119, 0.1394, 0.9356, 0.1397, 0.9344, 0.1777, 0.9119, 0.1394, 0.9124, 0.1026, 0.9366, 0.103, 0.9356, 0.1397, 0.9343, 0.3316, 0.9331, 0.2371, 0.9569, 0.2392, 0.961, 0.3512, 0.9026, 0.3238, 0.9087, 0.2357, 0.9331, 0.2371, 0.9343, 0.3316, 0.9087, 0.2357, 0.9109, 0.1772, 0.9344, 0.1777, 0.9331, 0.2371, 0.8262, 0.6881, 0.8261, 0.6627, 0.8739, 0.6693, 0.8734, 0.6945, 0.7783, 0.6903, 0.7777, 0.665, 0.8261, 0.6627, 0.8262, 0.6881, 0.7777, 0.665, 0.7775, 0.6408, 0.8261, 0.6385, 0.8261, 0.6627, 0.8272, 0.792, 0.8264, 0.7271, 0.8717, 0.7338, 0.8732, 0.8012, 0.7802, 0.7971, 0.7803, 0.7297, 0.8264, 0.7271, 0.8272, 0.792, 0.7803, 0.7297, 0.7783, 0.6903, 0.8262, 0.6881, 0.8264, 0.7271, 0.9093, 0.7556, 0.9106, 0.7175, 0.9342, 0.7176, 0.9327, 0.7558, 0.8859, 0.7552, 0.8869, 0.7174, 0.9106, 0.7175, 0.9093, 0.7556, 0.8869, 0.7174, 0.8874, 0.6805, 0.9116, 0.6808, 0.9106, 0.7175, 0.9093, 0.9095, 0.9081, 0.815, 0.9319, 0.8172, 0.936, 0.9292, 0.8776, 0.9017, 0.8837, 0.8136, 0.9081, 0.815, 0.9093, 0.9095, 0.8837, 0.8136, 0.8859, 0.7552, 0.9093, 0.7556, 0.9081, 0.815, 0.3945, 0.657, 0.3944, 0.6196, 0.4429, 0.6198, 0.4423, 0.6573, 0.3473, 0.6583, 0.3467, 0.6209, 0.3944, 0.6196, 0.3945, 0.657, 0.3467, 0.6209, 0.3466, 0.5844, 0.3944, 0.5831, 0.3944, 0.6196, 0.3942, 0.7542, 0.3945, 0.7136, 0.4406, 0.715, 0.4429, 0.8016, 0.3464, 0.8027, 0.349, 0.716, 0.3945, 0.7136, 0.3942, 0.7542, 0.349, 0.716, 0.3473, 0.6583, 0.3945, 0.657, 0.3945, 0.7136, 0.9715, 0.7533, 0.9727, 0.7913, 0.949, 0.7916, 0.948, 0.7538, 0.9949, 0.7532, 0.9964, 0.7914, 0.9727, 0.7913, 0.9715, 0.7533, 0.9964, 0.7914, 0.9978, 0.828, 0.9737, 0.828, 0.9727, 0.7913, 0.9714, 0.5994, 0.9702, 0.6939, 0.9458, 0.6954, 0.9397, 0.6072, 0.9981, 0.5798, 0.994, 0.6918, 0.9702, 0.6939, 0.9714, 0.5994, 0.994, 0.6918, 0.9949, 0.7532, 0.9715, 0.7533, 0.9702, 0.6939, 0.9073, 0.9822, 0.8925, 0.982, 0.8925, 0.9329, 0.9046, 0.9358, 0.2639, 0.972, 0.2639, 0.9539, 0.2788, 0.9539, 0.279, 0.9689, 0.2639, 0.9539, 0.2639, 0.9359, 0.279, 0.939, 0.2788, 0.9539, 0.002116, 0.952, 0.004056, 0.9286, 0.0444, 0.9295, 0.03916, 0.952, 0.911, 0.9912, 0.911, 0.9622, 0.9259, 0.9621, 0.9261, 0.9852, 0.911, 0.9622, 0.911, 0.9329, 0.9261, 0.9339, 0.9259, 0.9621, 0.4656, 0.9, 0.4654, 0.928, 0.4166, 0.928, 0.4194, 0.901, 0.9857, 0.9329, 0.9833, 0.9621, 0.9731, 0.9617, 0.9748, 0.9335, 0.9833, 0.9621, 0.9857, 0.9911, 0.9748, 0.9848, 0.9731, 0.9617, 0.3295, 0.9751, 0.3147, 0.9749, 0.3146, 0.9259, 0.3268, 0.9287, 0.4722, 0.9785, 0.4722, 0.9603, 0.4871, 0.9604, 0.4873, 0.9755, 0.4722, 0.9603, 0.4722, 0.9424, 0.4873, 0.9456, 0.4871, 0.9604, 0.402, 0.9508, 0.3743, 0.9541, 0.373, 0.913, 0.3996, 0.9107, 0.197, 0.9269, 0.197, 0.9561, 0.1821, 0.956, 0.1818, 0.9279, 0.197, 0.9561, 0.197, 0.9851, 0.1818, 0.9792, 0.1821, 0.956, 0.1781, 0.9761, 0.1632, 0.9759, 0.1633, 0.9269, 0.1755, 0.9297, 0.8555, 0.9726, 0.8555, 0.9546, 0.8704, 0.9546, 0.8706, 0.9693, 0.8555, 0.9546, 0.8555, 0.9364, 0.8706, 0.9395, 0.8704, 0.9546, 0.3464, 0.9047, 0.3715, 0.8931, 0.373, 0.913, 0.3505, 0.9136, 0.7312, 0.9048, 0.7089, 0.9019, 0.7093, 0.8897, 0.7348, 0.9019, 0.7089, 0.9019, 0.682, 0.9048, 0.6791, 0.9019, 0.7093, 0.8897, 0.939, 0.5028, 0.9334, 0.5317, 0.9156, 0.5288, 0.9262, 0.5036, 0.9501, 0.5086, 0.9501, 0.536, 0.9334, 0.5317, 0.939, 0.5028, 0.9501, 0.536, 0.9403, 0.5569, 0.9278, 0.5575, 0.9334, 0.5317, 0.5594, 0.08811, 0.5414, 0.08811, 0.5414, 0.001862, 0.5594, 0.001862, 0.5594, 0.1008, 0.5414, 0.1008, 0.5414, 0.08811, 0.5594, 0.08811, 0.5414, 0.1008, 0.5234, 0.1008, 0.5234, 0.08811, 0.5414, 0.08811, 0.3875, 0.4105, 0.4019, 0.3994, 0.4543, 0.4678, 0.4399, 0.4789, 0.3798, 0.4005, 0.3942, 0.3894, 0.4019, 0.3994, 0.3875, 0.4105, 0.3942, 0.3894, 0.4084, 0.3784, 0.4161, 0.3885, 0.4019, 0.3994, 0.9053, 0.4412, 0.8762, 0.4412, 0.8762, 0.355, 0.9053, 0.355, 0.9052, 0.4539, 0.8762, 0.4539, 0.8762, 0.4412, 0.9053, 0.4412, 0.8762, 0.4539, 0.8475, 0.4539, 0.8474, 0.4412, 0.8762, 0.4412, 0.1721, 0.0702, 0.1579, 0.08117, 0.1055, 0.01284, 0.1197, 0.001862, 0.1798, 0.08026, 0.1656, 0.09123, 0.1579, 0.08117, 0.1721, 0.0702, 0.1656, 0.09123, 0.1513, 0.1023, 0.1436, 0.09228, 0.1579, 0.08117, 0.6145, 0.8205, 0.5854, 0.8181, 0.5874, 0.7462, 0.6165, 0.7486, 0.6141, 0.8311, 0.5851, 0.8287, 0.5854, 0.8181, 0.6145, 0.8205, 0.5851, 0.8287, 0.5564, 0.8311, 0.5566, 0.8205, 0.5854, 0.8181, 0.5367, 0.8325, 0.5079, 0.8325, 0.5079, 0.7462, 0.5367, 0.7462, 0.5366, 0.8452, 0.5079, 0.8452, 0.5079, 0.8325, 0.5367, 0.8325, 0.5079, 0.8452, 0.4789, 0.8452, 0.4788, 0.8325, 0.5079, 0.8325, 0.7321, 0.9512, 0.7088, 0.951, 0.7089, 0.9019, 0.7312, 0.9048, 0.8167, 0.9772, 0.8143, 0.9482, 0.829, 0.9484, 0.831, 0.9716, 0.8143, 0.9482, 0.8167, 0.919, 0.831, 0.9203, 0.829, 0.9484, 0.9694, 0.9822, 0.9545, 0.9819, 0.9545, 0.9329, 0.9668, 0.9357, 0.8518, 0.9364, 0.8518, 0.9545, 0.8369, 0.9545, 0.8366, 0.9396, 0.8518, 0.9545, 0.8518, 0.9726, 0.8366, 0.9694, 0.8369, 0.9545, 0.33, 0.598, 0.3015, 0.5979, 0.3047, 0.5694, 0.3335, 0.5694, 0.3279, 0.6289, 0.2981, 0.6289, 0.3015, 0.5979, 0.33, 0.598, 0.2981, 0.6289, 0.2684, 0.6239, 0.2731, 0.5931, 0.3015, 0.5979, 0.5595, 0.1352, 0.5414, 0.1352, 0.5414, 0.1008, 0.5594, 0.1008, 0.5603, 0.1719, 0.5414, 0.1719, 0.5414, 0.1352, 0.5595, 0.1352, 0.5414, 0.1719, 0.5225, 0.1719, 0.5233, 0.1352, 0.5414, 0.1352, 0.3589, 0.3733, 0.3733, 0.3621, 0.3942, 0.3894, 0.3798, 0.4005, 0.3359, 0.3447, 0.351, 0.333, 0.3733, 0.3621, 0.3589, 0.3733, 0.351, 0.333, 0.3659, 0.3215, 0.3875, 0.3511, 0.3733, 0.3621, 0.905, 0.4883, 0.8762, 0.4883, 0.8762, 0.4539, 0.9052, 0.4539, 0.9062, 0.5251, 0.8762, 0.5251, 0.8762, 0.4883, 0.905, 0.4883, 0.8762, 0.5251, 0.8465, 0.5251, 0.8477, 0.4883, 0.8762, 0.4883, 0.2008, 0.1075, 0.1865, 0.1185, 0.1656, 0.09123, 0.1798, 0.08026, 0.2237, 0.136, 0.2088, 0.1476, 0.1865, 0.1185, 0.2008, 0.1075, 0.2088, 0.1476, 0.1938, 0.1592, 0.1721, 0.1296, 0.1865, 0.1185, 0.6131, 0.8597, 0.5844, 0.8573, 0.5851, 0.8287, 0.6141, 0.8311, 0.6135, 0.8898, 0.5835, 0.8873, 0.5844, 0.8573, 0.6131, 0.8597, 0.5835, 0.8873, 0.5538, 0.8898, 0.5559, 0.8597, 0.5844, 0.8573, 0.3347, 0.5589, 0.3058, 0.5589, 0.3138, 0.4875, 0.3427, 0.4875, 0.3335, 0.5694, 0.3047, 0.5694, 0.3058, 0.5589, 0.3347, 0.5589, 0.3047, 0.5694, 0.276, 0.5646, 0.277, 0.5541, 0.3058, 0.5589, 0.5234, 0.4898, 0.5414, 0.4898, 0.5414, 0.5761, 0.5234, 0.5761, 0.5234, 0.4771, 0.5414, 0.4771, 0.5414, 0.4898, 0.5234, 0.4898, 0.5414, 0.4771, 0.5594, 0.4771, 0.5594, 0.4898, 0.5414, 0.4898, 0.3316, 0.6503, 0.296, 0.6494, 0.2981, 0.6289, 0.3279, 0.6289, 0.339, 0.681, 0.2954, 0.6586, 0.3316, 0.6503, 0.2954, 0.6586, 0.2485, 0.6674, 0.2604, 0.6443, 0.3191, 0.3295, 0.3376, 0.3153, 0.351, 0.333, 0.3359, 0.3447, 0.2697, 0.351, 0.3242, 0.3008, 0.3376, 0.3153, 0.3191, 0.3295, 0.3242, 0.3008, 0.3419, 0.272, 0.3541, 0.3013, 0.3376, 0.3153, 0.9119, 0.5474, 0.8761, 0.5471, 0.8762, 0.5251, 0.9062, 0.5251, 0.3498, 0.8213, 0.3887, 0.8446, 0.3754, 0.8632, 0.3464, 0.8422, 0.3887, 0.8446, 0.4172, 0.8803, 0.4002, 0.8893, 0.3754, 0.8632, 0.6188, 0.9076, 0.5829, 0.9038, 0.5835, 0.8873, 0.6135, 0.8898, 0.2602, 0.9359, 0.2602, 0.9862, 0.2485, 0.9514, 0.2998, 0.8686, 0.3195, 0.9181, 0.3, 0.9042, 0.5436, 0.9386, 0.508, 0.9383, 0.5079, 0.9163, 0.5376, 0.9163, 0.1104, 0.5345, 0.06627, 0.5441, 0.06543, 0.4891, 0.1009, 0.4826, 0.06627, 0.5441, 0.02115, 0.537, 0.02963, 0.4846, 0.06543, 0.4891, 0.5196, 0.3827, 0.5413, 0.3837, 0.5414, 0.406, 0.5225, 0.406, 0.5135, 0.3579, 0.5432, 0.3641, 0.5413, 0.3837, 0.5196, 0.3827, 0.5432, 0.3641, 0.6167, 0.3704, 0.5645, 0.3837, 0.5413, 0.3837, 0.5233, 0.4427, 0.5414, 0.4427, 0.5414, 0.4771, 0.5234, 0.4771, 0.5225, 0.406, 0.5414, 0.406, 0.5414, 0.4427, 0.5233, 0.4427, 0.5414, 0.406, 0.5603, 0.406, 0.5595, 0.4427, 0.5414, 0.4427, 0.5645, 0.1943, 0.5413, 0.1942, 0.5414, 0.1719, 0.5603, 0.1719, 0.6167, 0.2075, 0.5432, 0.2139, 0.5413, 0.1942, 0.5645, 0.1943, 0.5432, 0.2139, 0.5135, 0.22, 0.5196, 0.1952, 0.5413, 0.1942, 0.2402, 0.1527, 0.2225, 0.1652, 0.2088, 0.1476, 0.2237, 0.136, 0.2652, 0.172, 0.233, 0.1818, 0.2225, 0.1652, 0.2402, 0.1527, 0.233, 0.1818, 0.1708, 0.2219, 0.2041, 0.1795, 0.2225, 0.1652, 0.5364, 0.8795, 0.5079, 0.8795, 0.5079, 0.8452, 0.5366, 0.8452, 0.5376, 0.9163, 0.5079, 0.9163, 0.5079, 0.8795, 0.5364, 0.8795, 0.5079, 0.9163, 0.4779, 0.9163, 0.4792, 0.8795, 0.5079, 0.8795, 0.5836, 0.9511, 0.5938, 0.9389, 0.5898, 0.9558, 0.2566, 0.7543, 0.3364, 0.7759, 0.3013, 0.8017, 0.3364, 0.7759, 0.3125, 0.8085, 0.3013, 0.8017, 0.5834, 0.9865, 0.5836, 0.9699, 0.5938, 0.9821, 0.5973, 0.9855, 0.04139, 0.8967, 0.007333, 0.8701, 0.08778, 0.8671, 0.8535, 0.8155, 0.8628, 0.8049, 0.8664, 0.8077, 0.5834, 0.9865, 0.5973, 0.9855, 0.6021, 0.9981, 0.3013, 0.8017, 0.3125, 0.8085, 0.3108, 0.8241, 0.2982, 0.8289, 0.2496, 0.8328, 0.2513, 0.8191, 0.2531, 0.8035, 0.2544, 0.7897, 0.7422, 0.9649, 0.742, 0.9243, 0.7478, 0.9243, 0.7511, 0.953, 0.7499, 0.7695, 0.7579, 0.7506, 0.7659, 0.7688, 0.8543, 0.8248, 0.8372, 0.8424, 0.8366, 0.8247, 0.744, 0.8048, 0.7338, 0.8232, 0.7265, 0.8043, 0.751, 0.8223, 0.7338, 0.8232, 0.748, 0.8165, 0.2573, 0.7228, 0.3421, 0.7446, 0.3427, 0.7562, 0.257, 0.7337, 0.001853, 0.8404, 0.08824, 0.8404, 0.08778, 0.8671, 0.007333, 0.8701, 0.002961, 0.8181, 0.08846, 0.8185, 0.08824, 0.8404, 0.001853, 0.8404, 0.9639, 0.4155, 0.9768, 0.4148, 0.9768, 0.4369, 0.9635, 0.4375, 0.753, 0.8347, 0.736, 0.8414, 0.7361, 0.8342, 0.751, 0.8223, 0.7512, 0.8414, 0.7356, 0.8474, 0.736, 0.8414, 0.753, 0.8347, 0.2585, 0.7073, 0.341, 0.7309, 0.3417, 0.7372, 0.2579, 0.7145, 0.003732, 0.7994, 0.08826, 0.7997, 0.08846, 0.8185, 0.002961, 0.8181, 0.004731, 0.7828, 0.08797, 0.7831, 0.08826, 0.7997, 0.003732, 0.7994, 0.967, 0.3797, 0.9833, 0.3788, 0.98, 0.3957, 0.9655, 0.3966, 0.3686, 0.2142, 0.3484, 0.1873, 0.3632, 0.1758, 0.3857, 0.2056, 0.3532, 0.2215, 0.3351, 0.1976, 0.3484, 0.1873, 0.3686, 0.2142, 0.3351, 0.1976, 0.3167, 0.1739, 0.3277, 0.1608, 0.3484, 0.1873, 0.4039, 0.1927, 0.3805, 0.1625, 0.4013, 0.1464, 0.4243, 0.1712, 0.3857, 0.2056, 0.3632, 0.1758, 0.3805, 0.1625, 0.4039, 0.1927, 0.3632, 0.1758, 0.3404, 0.1464, 0.3574, 0.132, 0.3805, 0.1625, 0.3422, 0.2291, 0.3246, 0.2057, 0.3351, 0.1976, 0.3532, 0.2215, 0.3356, 0.2385, 0.3159, 0.2124, 0.3246, 0.2057, 0.3422, 0.2291, 0.3159, 0.2124, 0.2959, 0.1867, 0.3067, 0.1827, 0.3246, 0.2057, 0.4854, 0.2597, 0.4854, 0.289, 0.4722, 0.2589, 0.4964, 0.2563, 0.4963, 0.289, 0.4854, 0.289, 0.4854, 0.2597, 0.4963, 0.289, 0.4964, 0.3216, 0.4854, 0.3182, 0.4854, 0.289, 0.752, 0.8481, 0.7368, 0.8539, 0.7356, 0.8474, 0.7512, 0.8414, 0.7554, 0.8566, 0.7501, 0.8661, 0.7368, 0.8539, 0.752, 0.8481, 0.2585, 0.6945, 0.2589, 0.6952, 0.261, 0.6952, 0.3371, 0.7148, 0.3394, 0.724, 0.2588, 0.7009, 0.6581, 0.8956, 0.6429, 0.9078, 0.6266, 0.8897, 0.6748, 0.8993, 0.6754, 0.9102, 0.6429, 0.9078, 0.6581, 0.8956, 0.6737, 0.9293, 0.6754, 0.9484, 0.6429, 0.9507, 0.6455, 0.9293, 0.7652, 0.8801, 0.7501, 0.8661, 0.7554, 0.8566, 0.2485, 0.6674, 0.2954, 0.6586, 0.2565, 0.683, 0.2954, 0.6586, 0.2985, 0.6864, 0.2565, 0.683, 0.3412, 0.9337, 0.3412, 0.9752, 0.3334, 0.9354, 0.3195, 0.9181, 0.2998, 0.8686, 0.3243, 0.8785, 0.3297, 0.9221, 0.342, 0.8365, 0.342, 0.884, 0.3334, 0.8739, 0.9366, 0.103, 0.9369, 0.0494, 0.961, 0.05037, 0.9607, 0.1031, 0.9124, 0.1026, 0.9128, 0.04873, 0.9369, 0.0494, 0.9366, 0.103, 0.9128, 0.04873, 0.9149, 0.004371, 0.937, 0.001862, 0.9369, 0.0494, 0.1962, 0.5826, 0.1963, 0.5298, 0.2445, 0.5299, 0.2448, 0.5824, 0.1485, 0.5819, 0.1488, 0.5294, 0.1963, 0.5298, 0.1962, 0.5826, 0.1488, 0.5294, 0.1532, 0.4859, 0.1967, 0.4826, 0.1963, 0.5298, 0.8745, 0.2502, 0.8748, 0.3038, 0.8506, 0.3044, 0.8503, 0.2505, 0.8986, 0.2501, 0.8989, 0.3028, 0.8748, 0.3038, 0.8745, 0.2502, 0.8989, 0.3028, 0.897, 0.3463, 0.8749, 0.3513, 0.8748, 0.3038, 0.6741, 0.8432, 0.674, 0.8683, 0.6268, 0.8592, 0.6266, 0.8339, 0.7227, 0.8421, 0.7222, 0.8673, 0.674, 0.8683, 0.6741, 0.8432, 0.7222, 0.8673, 0.7181, 0.886, 0.6743, 0.8859, 0.674, 0.8683, 0.1144, 0.8709, 0.1151, 0.9184, 0.09232, 0.9196, 0.09306, 0.8757, 0.1368, 0.874, 0.1399, 0.9177, 0.1151, 0.9184, 0.1144, 0.8709, 0.1399, 0.9177, 0.1399, 0.9618, 0.1178, 0.9665, 0.1151, 0.9184, 0.9737, 0.828, 0.974, 0.8816, 0.9499, 0.8823, 0.9495, 0.8284, 0.9978, 0.828, 0.9981, 0.8807, 0.974, 0.8816, 0.9737, 0.828, 0.9981, 0.8807, 0.9962, 0.9242, 0.9741, 0.9292, 0.974, 0.8816, 0.3944, 0.5831, 0.3943, 0.5293, 0.4425, 0.5299, 0.4429, 0.5834, 0.3466, 0.5844, 0.3468, 0.531, 0.3943, 0.5293, 0.3944, 0.5831, 0.3468, 0.531, 0.351, 0.4872, 0.3945, 0.4826, 0.3943, 0.5293, 0.9116, 0.6808, 0.9119, 0.6272, 0.936, 0.6283, 0.9357, 0.681, 0.8874, 0.6805, 0.8877, 0.6267, 0.9119, 0.6272, 0.9116, 0.6808, 0.8877, 0.6267, 0.8899, 0.5823, 0.912, 0.5798, 0.9119, 0.6272, 0.8261, 0.6385, 0.8259, 0.6051, 0.8734, 0.6116, 0.8739, 0.6451, 0.7775, 0.6408, 0.7777, 0.6074, 0.8259, 0.6051, 0.8261, 0.6385, 0.7777, 0.6074, 0.7816, 0.5817, 0.8254, 0.5798, 0.8259, 0.6051, 0.2706, 0.9321, 0.2713, 0.8846, 0.2961, 0.8853, 0.2929, 0.929, 0.2492, 0.9273, 0.2485, 0.8834, 0.2713, 0.8846, 0.2706, 0.9321, 0.2485, 0.8834, 0.2523, 0.8395, 0.274, 0.8365, 0.2713, 0.8846, 0.006631, 0.7695, 0.08804, 0.7698, 0.08797, 0.7831, 0.004731, 0.7828, 0.009327, 0.7584, 0.08862, 0.7588, 0.08804, 0.7698, 0.006631, 0.7695, 0.9668, 0.3554, 0.973, 0.355, 0.9834, 0.3654, 0.9676, 0.3663, 0.5038, 0.2313, 0.5034, 0.289, 0.4963, 0.289, 0.4964, 0.2563, 0.5135, 0.22, 0.513, 0.289, 0.5034, 0.289, 0.5038, 0.2313, 0.513, 0.289, 0.5135, 0.3579, 0.5038, 0.3466, 0.5034, 0.289, 0.3373, 0.2529, 0.3103, 0.2168, 0.3159, 0.2124, 0.3356, 0.2385, 0.3419, 0.272, 0.3026, 0.2228, 0.3103, 0.2168, 0.3373, 0.2529, 0.3026, 0.2228, 0.2652, 0.172, 0.2824, 0.1814, 0.3103, 0.2168, 0.02259, 0.6102, 0.02115, 0.537, 0.06834, 0.6409, 0.2015, 0.3828, 0.2697, 0.351, 0.1843, 0.4133, 0.2618, 0.1983, 0.2391, 0.1991, 0.233, 0.1818, 0.2652, 0.172, 0.3157, 0.2687, 0.2913, 0.2315, 0.3026, 0.2228, 0.3419, 0.272, 0.2055, 0.2255, 0.143, 0.2815, 0.1227, 0.2801, 0.1708, 0.2219, 0.2752, 0.3164, 0.3092, 0.2905, 0.3242, 0.3008, 0.2697, 0.351, 0.2391, 0.1991, 0.2055, 0.2255, 0.1708, 0.2219, 0.233, 0.1818, 0.2913, 0.2315, 0.2618, 0.1983, 0.2652, 0.172, 0.3026, 0.2228, 0.2057, 0.3624, 0.2752, 0.3164, 0.2697, 0.351, 0.2015, 0.3828, 0.3092, 0.2905, 0.3157, 0.2687, 0.3419, 0.272, 0.3242, 0.3008, 0.8201, 0.347, 0.8206, 0.3388, 0.8322, 0.3446, 0.8333, 0.3557, 0.5304, 0.2445, 0.5272, 0.289, 0.513, 0.289, 0.5135, 0.22, 0.8352, 0.3274, 0.8208, 0.3236, 0.821, 0.3117, 0.8354, 0.3143, 0.8368, 0.2828, 0.8368, 0.2951, 0.8211, 0.2946, 0.8211, 0.2833, 0.5915, 0.2316, 0.5488, 0.2313, 0.5432, 0.2139, 0.6167, 0.2075, 0.5488, 0.3467, 0.5915, 0.3464, 0.6167, 0.3704, 0.5432, 0.3641, 0.5915, 0.3464, 0.6745, 0.3403, 0.6901, 0.3538, 0.6167, 0.3704, 0.821, 0.2663, 0.8208, 0.2543, 0.8352, 0.2505, 0.8354, 0.2637, 0.5272, 0.289, 0.5304, 0.3334, 0.5135, 0.3579, 0.513, 0.289, 0.6745, 0.2377, 0.5915, 0.2316, 0.6167, 0.2075, 0.6901, 0.2242, 0.8333, 0.2222, 0.8322, 0.2333, 0.8206, 0.2392, 0.8201, 0.2309, 0.5488, 0.2313, 0.5304, 0.2445, 0.5135, 0.22, 0.5432, 0.2139, 0.5304, 0.3334, 0.5488, 0.3467, 0.5432, 0.3641, 0.5135, 0.3579, 0.4013, 0.1464, 0.3833, 0.1177, 0.4182, 0.1214, 0.4297, 0.1364, 0.4243, 0.1712, 0.4013, 0.1464, 0.9165, 0.3866, 0.9156, 0.3733, 0.9363, 0.3733, 0.9369, 0.3866, 0.9231, 0.4444, 0.9221, 0.4223, 0.9392, 0.4223, 0.9399, 0.4442, 0.9156, 0.3733, 0.9267, 0.3623, 0.9366, 0.3623, 0.9363, 0.3733, 0.9205, 0.4723, 0.9394, 0.4705, 0.9382, 0.499, 0.9221, 0.4223, 0.9193, 0.4034, 0.938, 0.4034, 0.9392, 0.4223, 0.9267, 0.3623, 0.9399, 0.355, 0.9366, 0.3623, 0.9205, 0.4723, 0.9231, 0.4444, 0.9399, 0.4442, 0.9394, 0.4705, 0.9193, 0.4034, 0.9165, 0.3866, 0.9369, 0.3866, 0.938, 0.4034, 0.8696, 0.8917, 0.8711, 0.9083, 0.8546, 0.9079, 0.8516, 0.8912, 0.8713, 0.8228, 0.8681, 0.8508, 0.8543, 0.8248, 0.5834, 0.9345, 0.6021, 0.9229, 0.5973, 0.9354, 0.8681, 0.8729, 0.8696, 0.8917, 0.8516, 0.8912, 0.851, 0.8597, 0.8681, 0.8508, 0.8681, 0.8729, 0.851, 0.8597, 0.8711, 0.9083, 0.8713, 0.9216, 0.8552, 0.9212, 0.8546, 0.9079, 0.8713, 0.9216, 0.861, 0.9327, 0.8537, 0.9323, 0.8552, 0.9212, 0.773, 0.7573, 0.7696, 0.7464, 0.773, 0.738, 0.7265, 0.8043, 0.7272, 0.7853, 0.7415, 0.7901, 0.8664, 0.8077, 0.8713, 0.8228, 0.8535, 0.8155, 0.5898, 0.9652, 0.5938, 0.9821, 0.5836, 0.9699, 0.5898, 0.9558, 0.5898, 0.9652, 0.5836, 0.9699, 0.5836, 0.9511, 0.7272, 0.7853, 0.7298, 0.7804, 0.7415, 0.7901, 0.7659, 0.9291, 0.7615, 0.9459, 0.7511, 0.953, 0.7478, 0.9243, 0.5973, 0.9354, 0.5938, 0.9389, 0.5836, 0.9511, 0.5834, 0.9345, 0.3243, 0.8785, 0.2998, 0.8686, 0.3297, 0.8365, 0.2985, 0.6864, 0.2954, 0.6586, 0.339, 0.681, 0.3393, 0.7005, 0.2221, 0.8971, 0.222, 0.8767, 0.2355, 0.8767, 0.2394, 0.8973, 0.2221, 0.8564, 0.2221, 0.8339, 0.2395, 0.8408, 0.2394, 0.8561, 0.06045, 0.9402, 0.05287, 0.9603, 0.0481, 0.9402, 0.744, 0.8048, 0.7633, 0.7846, 0.7606, 0.7979, 0.07149, 0.9798, 0.05662, 0.9831, 0.05755, 0.9753, 0.07149, 0.9007, 0.05287, 0.9201, 0.05755, 0.9052, 0.222, 0.8767, 0.2221, 0.8564, 0.2394, 0.8561, 0.2355, 0.8767, 0.2085, 0.8767, 0.2047, 0.8566, 0.2221, 0.8564, 0.222, 0.8767, 0.2047, 0.8566, 0.2047, 0.8417, 0.2221, 0.8339, 0.2221, 0.8564, 0.2221, 0.9196, 0.2221, 0.8971, 0.2394, 0.8973, 0.2395, 0.9126, 0.2047, 0.9118, 0.2047, 0.8968, 0.2221, 0.8971, 0.2221, 0.9196, 0.2047, 0.8968, 0.2085, 0.8767, 0.222, 0.8767, 0.2221, 0.8971, 0.8372, 0.8424, 0.8529, 0.8423, 0.851, 0.8597, 0.851, 0.8597, 0.8368, 0.8597, 0.8372, 0.8424, 0.7634, 0.8131, 0.751, 0.8223, 0.748, 0.8165, 0.744, 0.8048, 0.7606, 0.7979, 0.7634, 0.8131, 0.7579, 0.7506, 0.7334, 0.738, 0.7512, 0.7388, 0.7334, 0.738, 0.7579, 0.7506, 0.7499, 0.7695, 0.7633, 0.7846, 0.7499, 0.7695, 0.7659, 0.7688, 0.7499, 0.7695, 0.7633, 0.7846, 0.744, 0.8048, 0.05287, 0.9201, 0.07149, 0.9007, 0.06045, 0.9402, 0.06045, 0.9402, 0.0481, 0.9402, 0.05287, 0.9201, 0.05287, 0.9603, 0.06045, 0.9402, 0.07149, 0.9798, 0.07149, 0.9798, 0.05755, 0.9753, 0.05287, 0.9603, 0.6429, 0.9507, 0.6754, 0.9484, 0.6748, 0.9593, 0.6581, 0.963, 0.6429, 0.9078, 0.6754, 0.9102, 0.6737, 0.9293, 0.6455, 0.9293, 0.2169, 0.9724, 0.2047, 0.9533, 0.2235, 0.9533, 0.2169, 0.9342, 0.2235, 0.9533, 0.2047, 0.9533, 0.4722, 0.319, 0.4854, 0.289, 0.4854, 0.3182, 0.2291, 0.9233, 0.2235, 0.9533, 0.2169, 0.9342, 0.6265, 0.9293, 0.6429, 0.9507, 0.6266, 0.9688, 0.6266, 0.9688, 0.6429, 0.9507, 0.6581, 0.963, 0.6266, 0.8897, 0.6429, 0.9078, 0.6265, 0.9293, 0.6265, 0.9293, 0.6429, 0.9078, 0.6455, 0.9293, 0.748, 0.8165, 0.7338, 0.8232, 0.744, 0.8048, 0.7338, 0.8232, 0.751, 0.8223, 0.7361, 0.8342, 0.748, 0.8165, 0.744, 0.8048, 0.7634, 0.8131, 0.8529, 0.8423, 0.8372, 0.8424, 0.8543, 0.8248, 0.851, 0.8597, 0.8529, 0.8423, 0.8681, 0.8508, 0.8529, 0.8423, 0.8543, 0.8248, 0.8681, 0.8508, 0.8543, 0.8248, 0.8535, 0.8155, 0.8713, 0.8228, 0.7265, 0.8043, 0.7415, 0.7901, 0.744, 0.8048, 0.6203, 0.983, 0.6058, 0.9474, 0.615, 0.9471, 0.6203, 0.9113, 0.615, 0.9471, 0.6058, 0.9474, 0.3316, 0.6503, 0.2954, 0.6586, 0.296, 0.6494, 0.2604, 0.6443, 0.296, 0.6494, 0.2954, 0.6586, 0.08297, 0.7481, 0.0824, 0.7315, 0.1164, 0.737, 0.1178, 0.7501, 0.9809, 0.2251, 0.9809, 0.3168, 0.9741, 0.3328, 0.9647, 0.2341, 0.1107, 0.6077, 0.1164, 0.737, 0.0824, 0.7315, 0.06834, 0.6409, 0.4466, 0.5858, 0.4545, 0.4826, 0.4631, 0.4945, 0.4631, 0.6255, 0.8106, 0.9665, 0.7792, 0.9549, 0.7775, 0.919, 0.8106, 0.9192, 0.0254, 0.752, 0.02699, 0.7389, 0.06084, 0.7323, 0.0606, 0.7489, 0.9598, 0.355, 0.9598, 0.4851, 0.9517, 0.4972, 0.9436, 0.3949, 0.06834, 0.6409, 0.06084, 0.7323, 0.02699, 0.7389, 0.02259, 0.6102, 0.9647, 0.1008, 0.9741, 0.001862, 0.9809, 0.01781, 0.9809, 0.1098, 0.5797, 0.9583, 0.5473, 0.9661, 0.5493, 0.9306, 0.5797, 0.9113, 0.4112, 0.9287, 0.407, 0.9294, 0.4057, 0.8953, 0.4112, 0.8931, 0.9809, 0.1135, 0.9809, 0.2054, 0.9741, 0.2214, 0.9647, 0.1225, 0.4656, 0.8064, 0.4656, 0.8963, 0.4316, 0.8956, 0.4209, 0.8331, 0.732, 0.3448, 0.8309, 0.3707, 0.8177, 0.3765, 0.6901, 0.3538, 0.1427, 0.7584, 0.1427, 0.8547, 0.1089, 0.8618, 0.09711, 0.764, 0.2384, 0.9609, 0.2328, 0.9574, 0.2385, 0.9233, 0.2424, 0.9252, 0.4631, 0.6292, 0.4631, 0.7602, 0.4545, 0.7721, 0.4466, 0.6689, 0.1517, 0.9029, 0.1485, 0.8407, 0.1816, 0.8339, 0.201, 0.9231, 0.9635, 0.567, 0.9728, 0.4683, 0.9796, 0.4842, 0.9796, 0.576, 0.7861, 0.9112, 0.7979, 0.8128, 0.8329, 0.8196, 0.8329, 0.9152, 0.02501, 0.372, 0.03509, 0.3856, 0.02, 0.3901, 0.009917, 0.3721, 0.1592, 0.3027, 0.03509, 0.3856, 0.02501, 0.372, 0.1485, 0.2885, 0.1816, 0.8339, 0.201, 0.8358, 0.201, 0.9231, 0.5141, 0.6067, 0.6181, 0.6014, 0.6212, 0.6218, 0.5363, 0.6315, 0.06988, 0.4312, 0.189, 0.3416, 0.07754, 0.441, 0.09361, 0.4611, 0.09891, 0.4661, 0.0902, 0.4789, 0.2057, 0.3624, 0.09891, 0.4661, 0.09361, 0.4611, 0.2, 0.3557, 0.2015, 0.3828, 0.1065, 0.4755, 0.09891, 0.4661, 0.2057, 0.3624, 0.5141, 0.7183, 0.6192, 0.7352, 0.6042, 0.7425, 0.4722, 0.7273, 0.1107, 0.6077, 0.135, 0.7399, 0.1164, 0.737, 0.05874, 0.4168, 0.06988, 0.4312, 0.06068, 0.4433, 0.04653, 0.4272, 0.189, 0.3416, 0.06988, 0.4312, 0.05874, 0.4168, 0.1741, 0.3222, 0.1164, 0.737, 0.135, 0.7399, 0.1377, 0.7547, 0.1178, 0.7501, 0.5469, 0.6625, 0.6228, 0.6675, 0.6213, 0.6889, 0.5363, 0.6934, 0.1592, 0.3027, 0.0426, 0.3956, 0.03509, 0.3856, 0.0426, 0.3956, 0.05357, 0.41, 0.04039, 0.4192, 0.02852, 0.4014, 0.1741, 0.3222, 0.05357, 0.41, 0.0426, 0.3956, 0.1592, 0.3027, 0.2384, 0.9609, 0.2424, 0.9835, 0.2363, 0.9784, 0.2328, 0.9574, 0.5363, 0.6315, 0.6213, 0.636, 0.6228, 0.6574, 0.5469, 0.6625, 0.05357, 0.41, 0.1741, 0.3222, 0.05874, 0.4168, 0.07754, 0.441, 0.08806, 0.4543, 0.08413, 0.4689, 0.06936, 0.4545, 0.2, 0.3557, 0.08806, 0.4543, 0.07754, 0.441, 0.189, 0.3416, 0.0254, 0.752, 0.00636, 0.7547, 0.009606, 0.7404, 0.02699, 0.7389, 0.5363, 0.6934, 0.6212, 0.7031, 0.6181, 0.7236, 0.5141, 0.7183, 0.1485, 0.2885, 0.02501, 0.372, 0.0198, 0.3649, 0.0163, 0.3585, 0.001853, 0.3636, 0.009307, 0.3487, 0.1485, 0.2885, 0.0198, 0.3649, 0.0163, 0.3585, 0.143, 0.2815, 0.08806, 0.4543, 0.2, 0.3557, 0.09361, 0.4611, 0.4722, 0.5977, 0.6042, 0.5825, 0.6192, 0.5897, 0.5141, 0.6067, 0.1227, 0.5919, 0.1447, 0.7398, 0.135, 0.7399, 0.1107, 0.6077, 0.8193, 0.3523, 0.8333, 0.3557, 0.819, 0.3617, 0.675, 0.3314, 0.8201, 0.347, 0.8193, 0.3523, 0.6745, 0.3403, 0.08806, 0.4543, 0.09361, 0.4611, 0.0902, 0.4789, 0.08413, 0.4689, 0.7738, 0.7263, 0.6446, 0.7343, 0.6302, 0.7283, 0.7319, 0.7173, 0.6745, 0.3403, 0.8193, 0.3523, 0.819, 0.3617, 0.6901, 0.3538, 0.8206, 0.3388, 0.8208, 0.3236, 0.8352, 0.3274, 0.8322, 0.3446, 0.6751, 0.3135, 0.8208, 0.3236, 0.8206, 0.3388, 0.675, 0.3314, 0.001853, 0.3636, 0.0198, 0.3649, 0.02501, 0.372, 0.009917, 0.3721, 0.7319, 0.7173, 0.6312, 0.7172, 0.6281, 0.7, 0.7097, 0.6925, 0.02852, 0.4014, 0.02, 0.3901, 0.03509, 0.3856, 0.0426, 0.3956, 0.8201, 0.2309, 0.8193, 0.2257, 0.8333, 0.2222, 0.6745, 0.2377, 0.8193, 0.2257, 0.8201, 0.2309, 0.675, 0.2465, 0.02259, 0.6102, 0.009606, 0.7404, 0.001853, 0.7407, 0.008017, 0.5946, 0.7319, 0.6057, 0.6302, 0.5948, 0.6446, 0.5888, 0.7738, 0.5967, 0.06988, 0.4312, 0.07754, 0.441, 0.06936, 0.4545, 0.06068, 0.4433, 0.8211, 0.2833, 0.821, 0.2663, 0.8354, 0.2637, 0.8368, 0.2828, 0.6751, 0.2644, 0.821, 0.2663, 0.8211, 0.2833, 0.6752, 0.289, 0.6751, 0.3135, 0.821, 0.3117, 0.8208, 0.3236, 0.6991, 0.6615, 0.6265, 0.6553, 0.6279, 0.6362, 0.7097, 0.6306, 0.675, 0.2465, 0.8201, 0.2309, 0.8206, 0.2392, 0.821, 0.3117, 0.8211, 0.2946, 0.8368, 0.2951, 0.8354, 0.3143, 0.6752, 0.289, 0.8211, 0.2946, 0.821, 0.3117, 0.6751, 0.3135, 0.6752, 0.289, 0.8211, 0.2833, 0.8211, 0.2946, 0.7097, 0.6925, 0.6279, 0.6868, 0.6265, 0.6677, 0.6991, 0.6615, 0.02699, 0.7389, 0.009606, 0.7404, 0.02259, 0.6102, 0.8208, 0.2543, 0.8206, 0.2392, 0.8322, 0.2333, 0.8352, 0.2505, 0.675, 0.2465, 0.8206, 0.2392, 0.8208, 0.2543, 0.6751, 0.2644, 0.04653, 0.4272, 0.04039, 0.4192, 0.05357, 0.41, 0.05874, 0.4168, 0.7097, 0.6306, 0.6281, 0.6231, 0.6312, 0.6059, 0.7319, 0.6057, 0.6751, 0.2644, 0.8208, 0.2543, 0.821, 0.2663, 0.675, 0.3314, 0.8206, 0.3388, 0.8201, 0.347, 0.6302, 0.7283, 0.6312, 0.7172, 0.7319, 0.7173, 0.6281, 0.7, 0.6279, 0.6868, 0.7097, 0.6925, 0.6265, 0.6553, 0.6991, 0.6615, 0.6265, 0.6677, 0.6279, 0.6362, 0.6281, 0.6231, 0.7097, 0.6306, 0.6302, 0.5948, 0.7319, 0.6057, 0.6312, 0.6059, 0.7319, 0.6057, 0.6302, 0.5948, 0.6331, 0.5798, 0.6136, 0.5798, 0.6192, 0.5897, 0.5141, 0.6067, 0.5141, 0.6067, 0.6192, 0.5897, 0.6181, 0.6014, 0.6212, 0.6218, 0.6213, 0.636, 0.5363, 0.6315, 0.6228, 0.6675, 0.5469, 0.6625, 0.6228, 0.6574, 0.6213, 0.6889, 0.6212, 0.7031, 0.5363, 0.6934, 0.7861, 0.9112, 0.7775, 0.8049, 0.7979, 0.8128, 0.6181, 0.7236, 0.6192, 0.7352, 0.5141, 0.7183, 0.09232, 0.8672, 0.09711, 0.764, 0.1089, 0.8618, 0.8177, 0.3765, 0.6901, 0.3538, 0.819, 0.3617, 0.8309, 0.3707, 0.8177, 0.3765, 0.819, 0.3617, 0.8333, 0.3557, 0.0902, 0.4789, 0.09891, 0.4661, 0.1065, 0.4755, 0.001853, 0.3636, 0.0163, 0.3585, 0.0198, 0.3649, 0.8333, 0.2222, 0.8193, 0.2257, 0.819, 0.2162, 0.8333, 0.3557, 0.8193, 0.3523, 0.8201, 0.347, 0.06834, 0.6409, 0.02115, 0.537, 0.06627, 0.5441, 0.4172, 0.8064, 0.4172, 0.8803, 0.3887, 0.8446, 0.3498, 0.8213, 0.4172, 0.8064, 0.3887, 0.8446, 0.1104, 0.5345, 0.06834, 0.6409, 0.06627, 0.5441, 0.261, 0.6952, 0.2985, 0.6864, 0.3371, 0.7148, 0.3371, 0.7148, 0.2985, 0.6864, 0.3393, 0.7005, 0.261, 0.6952, 0.2589, 0.6952, 0.2585, 0.6945, 0.08482, 0.983, 0.07519, 0.9386, 0.08482, 0.9007, 0.3334, 0.9276, 0.341, 0.8877, 0.341, 0.93])
me_cube_001.materials.append(mat_material)
me_cube_001.use_remesh_preserve_volume = False
me_cube_001.use_remesh_preserve_attributes = False
me_cube_001.use_mirror_vertex_groups = False
me_cube_001.update()
arm_armature = bpy.data.armatures.new('Armature')  # bones are not reproduced

# ---- objects
ob_lamp_002 = bpy.data.objects.new('Lamp.002', light_lamp_002)
ob_lamp_001 = bpy.data.objects.new('Lamp.001', light_lamp_001)
ob_armature = bpy.data.objects.new('Armature', arm_armature)
ob_cube = bpy.data.objects.new('Cube', me_cube_001)
ob_lamp = bpy.data.objects.new('Lamp', light_lamp)
ob_camera = bpy.data.objects.new('Camera', cam_camera)

# ---- transforms, parenting, visibility, modifiers, constraints
ob_lamp_002.location = (2.557, 6.223, 8.098)
ob_lamp_002.rotation_euler = (0.6503, 0.05522, -1.275)
ob_lamp_002.lock_rotations_4d = False
ob_lamp_002.empty_display_type = 'ARROWS'
ob_lamp_002.color = (0.0, 0.0, 0.0, 0.0)
ob_lamp_002.lineart.crease_threshold = 0.0
ob_lamp_001.location = (6.452, -5.735, 3.201)
ob_lamp_001.rotation_euler = (0.6503, 0.05522, -1.275)
ob_lamp_001.lock_rotations_4d = False
ob_lamp_001.empty_display_type = 'ARROWS'
ob_lamp_001.color = (0.0, 0.0, 0.0, 0.0)
ob_lamp_001.lineart.crease_threshold = 0.0
ob_armature.location = (0.04882, -0.04286, 0.0)
ob_armature.rotation_euler = (0.0, -0.0, -1.571)
ob_armature.lineart.crease_threshold = 0.0
ob_cube.parent = ob_armature
ob_cube.location = (0.0, 0.0, 0.0)
ob_cube.lineart.crease_threshold = 0.0
_vg = ob_cube.vertex_groups.new(name='Spine')
for _i, _w in zip([0, 1, 2, 3, 4, 5, 6, 7, 8, 9, 18, 19, 20, 21, 22, 23, 24, 25, 34, 35, 36, 37, 38, 43, 44, 45, 46, 51, 54, 55, 58, 59, 62, 67, 86, 87, 88, 89, 90, 91, 92, 93, 94, 95, 96, 97, 98, 99, 100, 106, 114, 117, 118, 119, 120, 121, 122, 123, 124, 125, 127, 129, 130, 131, 132, 157, 158, 159, 160, 161, 162, 167, 170, 172, 173, 175, 177, 179, 183, 189, 190, 195, 198, 199, 206, 207, 208, 211, 214, 215, 223, 225, 227, 231, 233, 243, 247, 249, 262, 266, 270, 274, 275, 277, 280, 282, 286, 288, 300, 301, 303, 304, 306, 307, 308, 314, 316, 317, 330, 331, 332, 333, 334, 335, 336, 337, 338, 339, 340, 341, 342, 343, 344, 345, 346, 347, 348, 349, 350, 351, 352, 353, 354, 355, 356, 357, 358, 359, 360, 361, 362, 365, 369, 372, 374, 383, 384, 400, 403, 406, 407, 408, 409, 410, 411, 412, 413, 414, 415, 416, 417, 418, 419, 420, 421, 422, 423, 424, 425, 426, 427, 428, 429, 430, 431, 432, 433, 434, 435, 436, 437, 438, 439, 440, 441, 442, 443, 444, 445, 446, 447, 448, 449, 450, 451, 452, 453, 454, 455, 456, 457, 458, 459, 460, 461, 462, 463, 464, 465, 466, 467, 468, 469, 470, 471], [0.9373, 0.6881, 0.93, 0.6046, 0.9311, 0.9984, 0.9285, 0.9995, 0.9532, 0.9532, 0.05259, 0.06977, 7.554e-24, 3.59e-06, 0.03038, 0.03065, 0.01742, 0.01968, 0.9465, 0.9976, 0.9953, 1.0, 5.757e-05, 0.004103, 0.02007, 0.02119, 1.783e-13, 0.0, 4.668e-23, 0.001927, 0.0, 1.989e-13, 2.776e-09, 3.241e-07, 0.9458, 0.9983, 0.6471, 0.9216, 0.1701, 1.0, 0.9245, 0.9349, 0.9984, 0.9259, 0.4081, 0.9789, 0.94, 0.9415, 0.0554, 0.0499, 0.04136, 0.0005146, 0.007474, 0.0, 4.342e-07, 0.02016, 0.02488, 0.05575, 0.07689, 0.06473, 0.04058, 0.001075, 0.05531, 0.05732, 0.06526, 1.0, 0.9984, 0.9995, 0.9967, 0.9917, 1.0, 6.106e-06, 0.006139, 2.273e-08, 0.002356, 0.000597, 0.0001142, 0.004712, 8.671e-10, 0.0, 0.0, 0.0, 0.0, 7.119e-13, 0.0, 5.793e-15, 0.004097, 0.0, 5.527e-06, 5.475e-07, 5.275e-16, 1.76e-14, 0.06869, 0.04368, 0.04368, 0.04136, 0.05081, 0.05081, 0.04687, 0.05011, 0.067, 0.0506, 0.002495, 5.177e-18, 0.03281, 0.0, 0.004538, 4.186e-10, 0.05704, 0.0004396, 9.685e-07, 0.05698, 0.05838, 0.05838, 0.0, 0.03576, 0.000919, 0.0005373, 0.0, 0.002956, 0.0003967, 0.9083, 0.9089, 1.0, 1.0, 1.0, 1.0, 0.1104, 0.9735, 1.0, 1.0, 1.0, 1.0, 0.9831, 1.0, 0.9999, 1.0, 0.9183, 0.838, 0.303, 0.8959, 1.0, 0.8932, 0.8187, 0.6861, 0.6435, 0.9983, 1.0, 0.9965, 0.9995, 0.9957, 0.01624, 0.01547, 0.01236, 7.948e-14, 0.0, 0.0, 0.04334, 0.04244, 0.1847, 0.1959, 0.2083, 0.3086, 0.1993, 0.1667, 0.3125, 0.1667, 0.1794, 0.224, 0.1672, 0.1667, 0.1667, 0.1744, 0.1802, 0.2162, 0.5004, 0.5191, 0.2732, 0.3124, 0.5099, 0.4596, 0.3293, 0.4282, 0.5201, 0.3752, 0.3084, 0.3035, 0.3859, 0.5208, 0.3118, 0.3125, 0.5172, 0.5156, 0.3125, 0.3093, 0.5208, 0.5176, 0.3122, 0.4855, 0.1668, 0.1667, 0.1667, 0.1667, 0.1667, 0.1667, 0.1667, 0.1667, 0.1667, 0.1667, 0.1667, 0.1891, 0.1667, 0.1667, 0.1863, 0.2138, 0.1667, 0.1667, 0.2415, 0.1729, 0.1667, 0.1667, 0.1762, 0.1904, 0.001854, 0.001045]): _vg.add([_i], _w, 'REPLACE')
_vg = ob_cube.vertex_groups.new(name='neck')
for _i, _w in zip([1, 3, 5, 7, 18, 19, 20, 21, 22, 23, 24, 25, 26, 27, 28, 29, 30, 31, 32, 33, 39, 40, 42, 45, 48, 49, 87, 88, 91, 94, 97, 117, 118, 119, 120, 121, 122, 123, 124, 125, 126, 127, 128, 129, 130, 131, 132, 133, 134, 135, 136, 137, 138, 139, 140, 141, 142, 143, 144, 145, 146, 147, 148, 149, 150, 151, 152, 153, 154, 155, 156, 158, 160, 161, 164, 165, 166, 171, 174, 175, 176, 178, 180, 188, 194, 203, 204, 291, 297, 299, 302, 304, 306, 309, 310, 311, 312, 313, 314, 315, 316, 317, 318, 319, 330, 331, 332, 337, 338, 339, 340, 347, 352, 353, 358, 360, 362, 363, 364, 365, 366, 367, 368, 369, 370, 371, 372, 373, 374, 375, 376, 377, 378, 379, 380, 381, 382, 383, 384, 385, 386, 387, 388, 389, 390, 391, 392, 393, 394, 395, 396, 397, 398, 399, 400, 401, 402, 403, 404, 405, 470, 471], [0.03486, 0.02071, 0.004843, 0.01437, 0.496, 0.5177, 0.5177, 0.5177, 0.5175, 0.5177, 0.9978, 0.9986, 1.0, 1.0, 1.0, 1.0, 1.0, 1.0, 1.0, 1.0, 0.0001229, 1.796e-07, 0.0, 0.0, 0.0003718, 0.1107, 0.0, 0.001149, 0.0004966, 9.183e-06, 6.312e-05, 0.5111, 0.5148, 0.5179, 0.5177, 0.4866, 0.4457, 0.4866, 0.4993, 0.5182, 0.5811, 0.9993, 0.5177, 0.5172, 0.5125, 0.5177, 0.5628, 1.0, 1.0, 1.0, 1.0, 1.0, 1.0, 0.9626, 0.9812, 1.0, 1.0, 1.0, 0.9914, 1.0, 0.9983, 0.9989, 1.0, 0.9994, 1.0, 1.0, 0.9999, 1.0, 0.9954, 1.0, 0.9986, 1.42e-05, 0.01315, 0.0, 0.01019, 0.0, 0.0, 0.0009186, 4.923e-05, 0.0, 0.0007403, 0.0, 0.0, 0.07098, 7.118e-08, 0.0889, 0.0, 0.002254, 0.0, 1.151e-07, 7.211e-08, 0.0, 0.0, 1.0, 1.0, 1.0, 1.0, 0.9623, 1.0, 1.0, 0.5177, 0.9999, 0.5177, 1.0, 0.5177, 0.5177, 0.3804, 0.0, 0.4837, 0.4341, 0.4865, 0.0, 0.4937, 0.4635, 0.004024, 0.0, 0.4866, 0.9998, 1.0, 0.8713, 0.9999, 1.0, 1.0, 0.5177, 1.0, 0.9802, 0.546, 1.0, 0.5177, 1.0, 1.0, 1.0, 1.0, 1.0, 1.0, 1.0, 1.0, 0.4866, 0.5109, 0.9183, 0.9954, 1.0, 0.9999, 1.0, 1.0, 0.9929, 1.0, 0.9976, 1.0, 1.0, 1.0, 1.0, 1.0, 1.0, 0.9567, 1.0, 1.0, 0.9066, 0.8982, 1.0, 0.516, 0.5177]): _vg.add([_i], _w, 'REPLACE')
_vg = ob_cube.vertex_groups.new(name='left shoulder')
for _i, _w in zip([1, 3, 5, 6, 7, 18, 19, 20, 21, 22, 23, 24, 25, 26, 27, 28, 29, 30, 31, 32, 33, 36, 37, 38, 39, 40, 42, 43, 44, 46, 47, 87, 88, 89, 91, 92, 93, 94, 97, 117, 118, 119, 120, 121, 122, 123, 124, 125, 126, 127, 128, 129, 130, 131, 132, 133, 134, 135, 136, 137, 138, 139, 140, 141, 142, 143, 144, 145, 146, 147, 148, 149, 150, 151, 152, 153, 154, 155, 156, 158, 159, 160, 161, 162, 163, 164, 165, 166, 167, 171, 172, 173, 174, 175, 176, 177, 178, 179, 189, 190, 191, 192, 207, 286, 292, 295, 296, 299, 300, 302, 303, 304, 306, 307, 308, 309, 310, 311, 312, 313, 314, 315, 316, 317, 318, 319, 330, 331, 332, 337, 338, 339, 340, 346, 347, 348, 352, 353, 358, 359, 360, 361, 362, 363, 364, 365, 366, 367, 368, 369, 370, 371, 372, 373, 374, 375, 376, 377, 378, 379, 380, 381, 382, 383, 384, 385, 386, 387, 388, 389, 390, 391, 392, 393, 394, 395, 396, 397, 398, 399, 400, 401, 402, 403, 404, 405, 470, 471], [0.7602, 0.7602, 0.7602, 0.01613, 0.7602, 0.9441, 0.8124, 0.8857, 0.8678, 1.0, 1.0, 1.0, 0.9999, 0.9995, 1.0, 1.0, 1.0, 1.0, 1.0, 1.0, 1.0, 9.112e-13, 5.129e-07, 0.08997, 0.1982, 0.007914, 0.2735, 0.01694, 0.0, 0.0, 0.0, 0.7726, 0.7602, 0.003832, 0.7602, 0.01946, 0.01266, 0.7603, 0.7636, 0.8204, 0.8009, 0.9721, 0.8094, 0.7605, 0.7602, 0.7672, 0.7602, 1.0, 1.0, 1.0, 1.0, 0.9978, 1.0, 0.9933, 1.0, 1.0, 1.0, 1.0, 1.0, 1.0, 1.0, 0.9986, 1.0, 1.0, 1.0, 1.0, 1.0, 1.0, 1.0, 1.0, 1.0, 0.9993, 1.0, 1.0, 1.0, 1.0, 1.0, 1.0, 1.0, 0.1295, 0.001901, 0.7788, 0.7398, 0.0, 0.2014, 7.16e-05, 0.1565, 0.1818, 2.148e-05, 0.7602, 0.2992, 0.08637, 0.7616, 0.001391, 0.7937, 0.002784, 0.7893, 0.0, 0.002935, 0.004953, 3.31e-09, 0.005472, 0.0, 0.0, 0.01165, 0.01106, 0.0, 0.7584, 0.0279, 0.7616, 0.182, 0.04118, 0.2002, 0.7585, 0.0, 1.0, 1.0, 1.0, 1.0, 0.9996, 0.9918, 1.0, 0.9899, 1.0, 0.9919, 1.0, 0.9869, 0.778, 0.7613, 0.7608, 0.763, 0.7602, 0.7602, 0.0, 0.8099, 5.046e-13, 0.7602, 0.7602, 0.1548, 0.0, 0.6176, 2.729e-15, 0.7602, 1.0, 1.0, 1.0, 0.9988, 1.0, 1.0, 0.8879, 1.0, 1.0, 0.9969, 1.0, 0.8601, 1.0, 1.0, 1.0, 1.0, 1.0, 1.0, 1.0, 1.0, 0.7602, 0.8008, 1.0, 1.0, 1.0, 1.0, 1.0, 1.0, 1.0, 1.0, 1.0, 1.0, 1.0, 1.0, 1.0, 1.0, 1.0, 1.0, 1.0, 1.0, 1.0, 1.0, 1.0, 0.9981, 0.9987]): _vg.add([_i], _w, 'REPLACE')
_vg = ob_cube.vertex_groups.new(name='left upper arm')
for _i, _w in zip([1, 3, 7, 34, 36, 37, 38, 39, 40, 41, 42, 43, 44, 45, 46, 47, 48, 49, 50, 51, 52, 53, 54, 55, 56, 57, 58, 59, 61, 62, 63, 64, 66, 67, 68, 69, 87, 88, 91, 97, 121, 123, 124, 157, 159, 160, 161, 163, 164, 165, 166, 167, 168, 169, 170, 171, 172, 173, 174, 175, 176, 177, 178, 179, 180, 181, 182, 183, 185, 186, 187, 188, 189, 190, 191, 192, 193, 194, 195, 196, 197, 198, 199, 200, 201, 202, 203, 204, 206, 207, 208, 209, 210, 211, 213, 214, 215, 216, 219, 220, 221, 222, 223, 224, 225, 226, 275, 276, 277, 278, 279, 280, 282, 283, 285, 286, 287, 288, 289, 290, 291, 292, 293, 294, 295, 296, 297, 298, 299, 300, 301, 302, 303, 304, 305, 306, 307, 308, 337, 338, 340, 346, 347, 348, 360, 361, 362, 383, 384], [0.0, 2.697e-09, 0.02068, 0.0, 0.008307, 0.01399, 0.0, 0.0, 0.9995, 1.0, 0.0, 8.985e-09, 1.0, 1.0, 2.133e-37, 6.324e-08, 1.0, 1.0, 2.346e-08, 2.597e-18, 1.0, 1.0, 1.207e-14, 8.958e-25, 0.0, 0.0, 1.508e-24, 4.995e-09, 0.0, 0.0, 0.0, 0.0, 0.0, 0.0, 0.0, 0.0, 0.0, 0.0, 6.407e-05, 0.01395, 0.005631, 0.0, 0.003926, 0.0, 1.381e-09, 2.42e-29, 0.01889, 0.0, 1.0, 0.0, 5.998e-43, 4.044e-17, 0.9998, 1.0, 1.0, 0.003413, 0.01354, 0.0, 9.266e-24, 0.6942, 0.2826, 0.7984, 0.5131, 0.09604, 1.0, 2.414e-09, 4.107e-22, 0.0, 1.0, 0.9997, 0.941, 1.0, 1.511e-08, 2.898e-23, 1.772e-08, 8.083e-23, 1.0, 1.0, 0.0111, 0.0, 0.0, 7.791e-13, 0.0, 0.0, 0.0, 0.0, 0.0, 0.0, 2.615e-22, 1.736e-39, 0.0, 4.747e-19, 0.2053, 0.0, 0.0, 0.0, 0.0, 0.0, 0.01766, 2.302e-14, 0.003295, 0.0, 0.0, 3.495e-32, 0.0, 0.0, 0.0, 0.0, 0.0, 3.16e-25, 0.0, 0.0, 0.0, 6.627e-20, 0.02548, 0.0, 3.614e-18, 0.0, 0.0, 0.01224, 1.0, 7.509e-30, 1.0, 1.0, 2.026e-10, 2.745e-09, 0.0, 0.0, 0.3384, 0.2346, 0.8491, 6.51e-08, 0.0, 0.6298, 1.0, 1.154e-14, 1.981e-27, 9.908e-26, 0.0, 0.0, 0.0196, 0.0, 0.001582, 0.001706, 1.328e-15, 0.05424, 2.953e-05, 0.0, 0.0]): _vg.add([_i], _w, 'REPLACE')
_vg = ob_cube.vertex_groups.new(name='left lower arm')
for _i, _w in zip([48, 52, 53, 54, 55, 56, 57, 58, 59, 60, 61, 62, 63, 64, 65, 66, 67, 68, 69, 180, 184, 186, 187, 193, 194, 195, 196, 197, 198, 199, 200, 201, 202, 203, 204, 205, 206, 207, 208, 209, 210, 211, 212, 213, 215, 216, 217, 218, 219, 220, 221, 222, 223, 224, 225, 226, 275, 276, 277, 278, 279, 280, 281, 283, 284, 285, 286, 289, 290, 293, 294, 297, 298], [0.01255, 0.07588, 0.008955, 0.01321, 1.401e-45, 0.1067, 0.4125, 1.822e-44, 1.177e-43, 0.6686, 0.4955, 0.0, 0.0, 0.02767, 1.752e-06, 0.0, 0.0, 0.09704, 4.327e-10, 0.0008169, 0.06039, 0.02156, 0.0, 0.0, 0.0, 0.006365, 0.1582, 4.204e-45, 6.586e-44, 0.02556, 0.1594, 0.3911, 0.2902, 0.9822, 0.9999, 0.9748, 0.006734, 0.007452, 0.003232, 0.003829, 0.9828, 0.0, 4.621e-11, 7.517e-07, 0.0439, 2.686e-15, 4.429e-16, 1.829e-20, 1.0, 1.0, 1.0, 0.0, 0.0, 1.0, 0.0, 0.0, 0.0, 4.325e-26, 8.474e-33, 1.0, 1.0, 0.0, 0.0, 0.008363, 0.998, 0.9575, 0.008452, 1.0, 1.0, 0.0, 0.0, 0.9374, 1.0]): _vg.add([_i], _w, 'REPLACE')
_vg = ob_cube.vertex_groups.new(name='left hand')
for _i, _w in zip([54, 55, 56, 57, 58, 59, 60, 61, 62, 63, 64, 65, 66, 67, 68, 69, 181, 195, 196, 197, 198, 199, 200, 201, 202, 203, 208, 210, 211, 212, 213, 214, 215, 216, 217, 218, 219, 220, 221, 222, 223, 224, 225, 226, 275, 276, 277, 278, 279, 280, 281, 282, 284, 286, 287, 289, 290, 297, 298], [1.48e-13, 2.439e-25, 1.0, 1.0, 0.0, 1.282e-24, 1.0, 1.0, 0.0, 0.0, 0.9971, 0.9123, 0.0, 0.0, 1.0, 0.9988, 0.0, 2.708e-12, 1.0, 0.0, 5.874e-42, 2.623e-15, 1.0, 1.0, 0.9994, 0.0, 0.0, 0.000128, 0.0, 0.9905, 1.591e-41, 0.0, 3.568e-14, 1.0, 0.9991, 0.9993, 0.96, 1.0, 1.0, 0.0, 0.0, 1.0, 0.0, 0.0, 0.0, 4.533e-17, 8.222e-05, 1.0, 1.0, 0.0, 1.0, 1.362e-21, 0.0, 0.0, 0.0, 0.9999, 1.0, 0.0, 0.0]): _vg.add([_i], _w, 'REPLACE')
_vg = ob_cube.vertex_groups.new(name='right shoulder')
for _i, _w in zip([1, 3, 4, 5, 7, 18, 19, 20, 21, 22, 23, 24, 25, 26, 28, 30, 32, 34, 35, 36, 38, 39, 42, 43, 87, 88, 94, 95, 97, 98, 117, 119, 120, 122, 123, 124, 125, 127, 128, 129, 130, 131, 132, 133, 136, 138, 139, 140, 144, 145, 147, 156, 157, 158, 159, 160, 161, 163, 165, 166, 167, 171, 172, 173, 174, 189, 190, 191, 192, 292, 295, 302, 303, 306, 307, 311, 313, 314, 315, 316, 317, 319, 330, 331, 332, 337, 338, 339, 346, 352, 353, 358, 359, 370, 371, 372, 373, 374, 375, 376, 379, 382, 383, 385, 388, 391, 394, 400, 402, 403, 405], [0.7335, 0.06265, 0.0004154, 0.6529, 0.07964, 0.5685, 0.05736, 0.5818, 0.05472, 0.2435, 0.03574, 0.2134, 0.007208, 0.08814, 0.0641, 0.004667, 0.006502, 0.3825, 0.4593, 0.03871, 0.1837, 0.1973, 0.1981, 0.1731, 0.682, 0.3419, 0.2395, 0.0014, 0.9275, 0.0007612, 0.2275, 0.2331, 0.7688, 0.8208, 0.7064, 0.04521, 0.1238, 0.06772, 0.5182, 0.3637, 0.3743, 0.05402, 0.03998, 0.04738, 0.2385, 0.1381, 0.1478, 0.009412, 0.08668, 0.05028, 0.02039, 0.008715, 0.01593, 0.7002, 0.1809, 0.03473, 0.01981, 0.1993, 0.1272, 0.1993, 0.1241, 0.7583, 0.5625, 0.6152, 0.7538, 0.004953, 0.007369, 0.005472, 0.005754, 0.01106, 0.01165, 0.8544, 0.5897, 0.6974, 0.6778, 0.15, 0.3599, 0.07977, 0.007119, 0.1739, 0.1358, 0.0209, 0.687, 0.2051, 0.2391, 0.7437, 0.8471, 0.2664, 0.2248, 0.2051, 0.8501, 0.754, 0.2327, 0.08516, 0.3445, 0.5649, 0.05078, 0.698, 0.2226, 0.1457, 0.01389, 0.006547, 0.9515, 0.04182, 0.006914, 0.01741, 0.02527, 0.04698, 0.05462, 0.1238, 0.05102]): _vg.add([_i], _w, 'REPLACE')
_vg = ob_cube.vertex_groups.new(name='right upper arm')
for _i, _w in zip([1, 5, 34, 35, 38, 39, 42, 43, 46, 47, 50, 51, 54, 55, 58, 59, 62, 67, 87, 97, 120, 122, 158, 159, 163, 165, 166, 167, 171, 172, 173, 174, 179, 181, 182, 183, 189, 190, 191, 192, 195, 197, 198, 199, 206, 207, 208, 209, 215, 222, 223, 225, 226, 275, 276, 277, 280, 283, 286, 287, 288, 292, 295, 296, 302, 303, 306, 307, 308, 330, 337, 338, 346, 353, 358, 359, 374, 383], [0.0059, 0.08064, 0.02024, 0.01565, 0.9377, 1.0, 1.0, 0.9283, 0.9783, 0.9811, 0.9858, 0.9784, 2.425e-09, 1.103e-11, 7.925e-14, 1.093e-14, 0.0, 0.0, 0.03288, 0.0247, 0.0, 8.135e-06, 0.1093, 0.05701, 0.9932, 1.0, 1.0, 1.0, 0.9952, 1.0, 0.9992, 0.9408, 0.9777, 0.9971, 0.978, 0.9875, 0.9643, 0.9981, 1.0, 1.0, 0.0002224, 5.656e-16, 1.995e-11, 1.075e-07, 0.9607, 0.9606, 0.9638, 0.9641, 0.0, 0.0, 1.478e-13, 0.0003396, 4.965e-05, 5.122e-09, 3.072e-15, 0.002635, 0.0, 0.9601, 0.9598, 0.9812, 0.9729, 1.0, 1.0, 1.0, 0.9578, 0.9922, 0.9978, 0.9867, 0.9793, 0.0, 5.459e-06, 0.01977, 0.05453, 2.772e-09, 0.0001102, 0.06728, 0.0, 0.0]): _vg.add([_i], _w, 'REPLACE')
_vg = ob_cube.vertex_groups.new(name='right lower arm')
for _i, _w in zip([46, 47, 50, 54, 55, 58, 59, 62, 63, 66, 67, 179, 181, 183, 195, 197, 198, 199, 206, 207, 208, 209, 211, 213, 214, 215, 222, 223, 225, 226, 275, 276, 277, 280, 283, 286, 287, 288], [0.0, 1.847e-08, 0.0, 0.5465, 0.5771, 0.566, 0.5583, 0.08866, 0.0994, 0.07009, 0.08343, 0.0, 8.235e-08, 0.0, 0.5569, 0.6041, 0.558, 0.5652, 0.9994, 1.0, 0.9958, 0.9946, 0.07533, 0.01554, 0.05828, 0.04396, 0.6601, 0.664, 0.6063, 0.6854, 0.6364, 0.7724, 0.6907, 0.6421, 0.9983, 0.9999, 0.9988, 1.0]): _vg.add([_i], _w, 'REPLACE')
_vg = ob_cube.vertex_groups.new(name='right hand')
for _i, _w in zip([54, 55, 58, 59, 62, 63, 66, 67, 195, 197, 198, 199, 211, 213, 214, 215, 222, 223, 225, 226, 275, 276, 277, 280, 282], [1.0, 1.0, 1.0, 1.0, 1.0, 0.9562, 1.0, 0.9996, 0.9998, 1.0, 1.0, 1.0, 1.0, 0.9954, 1.0, 1.0, 0.9913, 1.0, 0.9998, 1.0, 1.0, 1.0, 1.0, 1.0, 1.0]): _vg.add([_i], _w, 'REPLACE')
_vg = ob_cube.vertex_groups.new(name='right arm targ.001')
_vg = ob_cube.vertex_groups.new(name='Left arm targ')
_vg = ob_cube.vertex_groups.new(name='Spine.001')
for _i, _w in zip([100, 260, 272, 335, 342, 343, 344, 351, 356, 357, 406, 407, 408, 409, 410, 411, 412, 413, 414, 415, 416, 417, 418, 419, 420, 421, 422, 423, 424, 425, 426, 427, 428, 429, 430, 431, 432, 433, 434, 435, 436, 437, 438, 439, 440, 441, 442, 443, 444, 445, 446, 447, 448, 449, 450, 451, 452, 453, 454, 455, 456, 457, 458, 459, 460, 461, 462, 463, 464, 465, 466, 467, 468, 469], [0.3871, 0.0538, 0.0539, 0.02523, 0.0, 2.029e-07, 0.07521, 0.02957, 0.03252, 0.07879, 0.00852, 0.003023, 0.01115, 0.01591, 0.02201, 0.01548, 0.007532, 0.01321, 0.01517, 0.008816, 0.0181, 0.02343, 0.01748, 0.01144, 0.004045, 0.009198, 0.02006, 0.02049, 0.02754, 0.02462, 0.01608, 0.01513, 0.01357, 0.0183, 0.02024, 0.01927, 0.026, 0.02924, 0.02062, 0.02051, 0.03038, 0.02726, 0.01829, 0.01694, 0.02009, 0.02289, 0.01919, 0.01981, 0.02621, 0.01824, 0.02709, 0.02756, 0.03615, 0.0266, 0.02777, 0.02777, 0.03609, 0.03363, 0.01996, 0.01892, 0.01719, 0.02258, 0.0261, 0.02447, 0.03199, 0.0358, 0.02752, 0.0269, 0.03778, 0.03523, 0.02302, 0.02118, 0.02497, 0.02827]): _vg.add([_i], _w, 'REPLACE')
_vg = ob_cube.vertex_groups.new(name='Left Thigh')
for _i, _w in zip([0, 2, 6, 9, 29, 70, 71, 72, 73, 74, 75, 76, 77, 78, 81, 86, 89, 90, 92, 99, 100, 105, 106, 107, 108, 114, 127, 135, 157, 227, 228, 229, 230, 231, 232, 233, 234, 235, 236, 237, 238, 239, 240, 241, 242, 257, 259, 267, 268, 269, 270, 271, 272, 273, 274, 325, 327, 334, 335, 341, 342, 343, 344, 345, 349, 350, 351, 355, 356, 357, 386, 391, 396, 399, 402, 403, 406, 407, 408, 409, 410, 411, 412, 413, 414, 415, 416, 417, 418, 419, 420, 421, 422, 423, 424, 425, 426, 427, 428, 429, 430, 431, 432, 433, 434, 435, 436, 437, 438, 439, 440, 441, 442, 443, 444, 445, 446, 447, 448, 449, 450, 451, 452, 453, 454, 455, 456, 457, 458, 459, 460, 461, 462, 463, 464, 465, 466, 467, 468, 469], [0.0, 1.118e-14, 0.0001312, 0.0, 0.0, 0.9984, 1.0, 0.9988, 0.9393, 0.9548, 0.9994, 1.0, 1.0, 0.0, 0.0, 0.0, 1.433e-15, 0.01002, 0.003598, 4.231e-14, 0.1103, 0.02367, 0.9395, 0.0198, 0.007789, 0.0, 0.0, 0.0, 0.0, 0.9922, 1.0, 0.01116, 1.0, 0.9487, 1.0, 0.996, 1.0, 0.9871, 1.0, 0.9926, 0.957, 0.9506, 0.9587, 1.0, 1.0, 9.511e-11, 0.007765, 0.9962, 0.9953, 1.0, 0.9811, 1.0, 0.9567, 0.999, 0.9823, 0.0152, 0.02835, 0.04467, 0.03769, 0.02571, 0.03698, 0.01147, 0.06013, 0.0, 9.528e-08, 0.03108, 0.8876, 0.01844, 0.06074, 0.01633, 0.0, 0.0, 0.0, 0.0, 0.0, 0.0, 0.04703, 0.03762, 0.05047, 0.0551, 0.06718, 0.06088, 0.05273, 0.05843, 0.427, 0.4271, 0.4271, 0.4279, 0.2437, 0.4238, 0.4022, 0.2099, 0.0628, 0.0657, 0.0673, 0.06417, 0.427, 0.426, 0.4161, 0.4271, 0.2932, 0.3037, 0.4917, 0.2858, 0.06825, 0.2347, 0.1572, 0.0695, 0.4251, 0.4249, 0.4271, 0.4146, 0.06027, 0.06158, 0.06482, 0.05795, 0.416, 0.4271, 0.267, 0.3294, 0.4271, 0.4192, 0.3431, 0.4094, 0.06876, 0.06674, 0.06315, 0.06893, 0.2931, 0.08081, 0.08348, 0.2755, 0.4271, 0.3035, 0.4149, 0.4242, 0.07642, 0.0714, 0.07182, 0.07799]): _vg.add([_i], _w, 'REPLACE')
_vg = ob_cube.vertex_groups.new(name='left shin')
for _i, _w in zip([10, 11, 12, 13, 14, 70, 71, 72, 73, 74, 75, 76, 77, 78, 79, 80, 81, 83, 84, 100, 101, 102, 103, 104, 105, 106, 107, 108, 112, 114, 115, 228, 229, 230, 231, 232, 233, 234, 235, 236, 237, 238, 239, 240, 241, 242, 244, 245, 246, 248, 249, 250, 251, 252, 253, 254, 256, 257, 258, 259, 260, 261, 263, 264, 265, 266, 267, 268, 269, 271, 272, 273, 274, 322, 325, 326, 327, 328, 329, 356, 357, 414, 415, 416, 417, 418, 421, 432, 433, 436, 444, 457, 460, 461, 464, 465], [1.0, 1.0, 0.9997, 1.0, 0.0, 0.0001236, 1.0, 0.9895, 1.618e-09, 1.421e-08, 1.0, 0.0432, 0.9993, 0.0, 3.641e-06, 3.066e-11, 6.705e-07, 0.0, 0.0, 0.0, 1.0, 1.0, 1.0, 1.0, 0.9999, 0.0, 0.9996, 1.0, 0.0, 0.0, 0.0, 0.0, 1.0, 2.294e-29, 0.0, 0.0005954, 0.0, 4.211e-05, 1.835e-09, 1.0, 0.0, 1.0, 8.351e-05, 1.0, 0.0, 0.9997, 3.537e-17, 0.0, 6.581e-09, 0.0, 0.0, 0.0, 4.87e-08, 0.0, 0.0, 0.0, 7.727e-21, 0.0, 0.02894, 0.0, 0.0, 3.215e-08, 0.0, 0.0, 1.057e-06, 0.0, 0.0, 0.0, 2.174e-25, 3.347e-15, 0.0, 1.205e-16, 0.0, 0.0, 1.0, 0.9933, 1.0, 1.0, 1.0, 0.0, 0.0, 0.0, 0.0, 0.0, 0.0, 0.0, 0.0, 0.0, 0.0, 0.0, 0.03636, 0.0, 0.0, 0.0, 0.0, 0.0]): _vg.add([_i], _w, 'REPLACE')
_vg = ob_cube.vertex_groups.new(name='left foot')
for _i, _w in zip([14, 15, 16, 17, 74, 75, 80, 85, 109, 110, 111, 112, 113, 115, 116, 232, 237, 245, 246, 250, 252, 258, 259, 265, 271, 320, 321, 322, 323, 324], [5.941e-15, 1.413e-13, 9.982e-22, 2.074e-12, 0.0, 0.0, 1.064e-21, 0.02945, 4.348e-12, 1.213e-23, 1.669e-07, 4.857e-11, 3.803e-11, 0.001876, 0.02109, 0.0, 0.0, 3.359e-06, 0.01313, 0.01537, 5.156e-11, 0.0, 0.0, 0.02374, 0.0, 1.406e-11, 2.008e-11, 2.018e-05, 0.0005614, 1.194e-10]): _vg.add([_i], _w, 'REPLACE')
_vg = ob_cube.vertex_groups.new(name='left leg targ')
_vg = ob_cube.vertex_groups.new(name='Spine.002')
for _i, _w in zip([100, 260, 272, 335, 343, 344, 351, 356, 357, 406, 407, 408, 409, 410, 411, 412, 413, 414, 415, 416, 417, 418, 419, 420, 421, 422, 423, 424, 425, 426, 427, 428, 429, 430, 431, 432, 433, 434, 435, 436, 437, 438, 439, 440, 441, 442, 443, 444, 445, 446, 447, 448, 449, 450, 451, 452, 453, 454, 455, 456, 457, 458, 459, 460, 461, 462, 463, 464, 465, 466, 467, 468, 469], [0.3871, 0.0538, 0.0539, 0.02523, 0.02954, 0.07521, 0.02957, 0.03252, 0.07879, 0.00852, 0.003023, 0.01115, 0.01591, 0.02201, 0.01548, 0.007532, 0.01321, 0.01517, 0.008816, 0.0181, 0.02343, 0.01748, 0.01144, 0.004045, 0.009198, 0.02006, 0.02049, 0.02754, 0.02462, 0.01608, 0.01513, 0.01357, 0.0183, 0.02024, 0.01927, 0.026, 0.02924, 0.02062, 0.02051, 0.03038, 0.02726, 0.01829, 0.01694, 0.02009, 0.02289, 0.01919, 0.01981, 0.02621, 0.01824, 0.02709, 0.02756, 0.03615, 0.0266, 0.02777, 0.02777, 0.03609, 0.03363, 0.01996, 0.01892, 0.01719, 0.02258, 0.0261, 0.02447, 0.03199, 0.0358, 0.02752, 0.0269, 0.03778, 0.03523, 0.02302, 0.02118, 0.02497, 0.02827]): _vg.add([_i], _w, 'REPLACE')
_vg = ob_cube.vertex_groups.new(name='Left Thigh.001')
for _i, _w in zip([0, 2, 4, 9, 44, 74, 78, 79, 80, 81, 82, 83, 84, 85, 86, 89, 94, 95, 96, 98, 99, 100, 113, 114, 115, 116, 127, 135, 168, 170, 177, 184, 193, 227, 231, 232, 239, 243, 244, 245, 246, 247, 248, 249, 250, 251, 252, 253, 254, 255, 256, 257, 258, 259, 260, 261, 262, 263, 264, 265, 266, 269, 293, 300, 301, 303, 319, 320, 322, 333, 335, 336, 341, 342, 343, 344, 345, 346, 348, 350, 351, 354, 355, 356, 357, 385, 387, 390, 391, 393, 395, 396, 397, 398, 399, 400, 401, 402, 403, 406, 407, 408, 409, 410, 411, 412, 413, 414, 415, 416, 417, 418, 419, 420, 421, 422, 423, 424, 425, 426, 427, 428, 429, 430, 431, 432, 433, 434, 435, 436, 437, 438, 439, 440, 441, 442, 443, 444, 445, 446, 447, 448, 449, 450, 451, 452, 453, 454, 455, 456, 457, 458, 459, 460, 461, 462, 463, 464, 465, 466, 467, 468, 469], [0.0, 0.0, 0.05785, 0.0, 0.0, 0.003076, 1.0, 1.0, 0.9795, 1.0, 0.9535, 0.9999, 1.0, 1.0, 0.0, 0.0, 0.0001516, 0.05092, 0.001723, 0.005591, 0.0, 0.2732, 0.01971, 0.9779, 0.02446, 0.01093, 0.0004528, 0.001623, 0.0, 0.0, 0.0, 0.0, 0.0, 0.0, 0.0003459, 1.632e-08, 0.0, 0.9994, 0.9623, 0.007833, 0.9889, 1.0, 1.0, 0.9535, 0.9921, 1.0, 0.9966, 0.9806, 1.0, 0.9929, 0.9998, 0.9915, 0.9534, 1.0, 0.9956, 0.981, 0.9595, 0.9929, 0.973, 0.9963, 0.9999, 5.845e-14, 0.0, 0.0, 0.0, 0.0, 9.174e-05, 0.01524, 0.02835, 1.881e-08, 2.239e-13, 0.03582, 0.0, 0.001538, 0.02688, 0.0017, 0.0009069, 0.0, 0.0, 0.0009631, 0.01378, 0.06553, 0.1451, 0.003076, 0.2027, 1.486e-05, 8.454e-05, 2.823e-05, 0.0002327, 4.203e-07, 5.149e-05, 5.473e-05, 3.667e-07, 4.535e-07, 0.0001226, 3.742e-05, 1.414e-05, 0.001204, 0.002635, 0.4742, 0.4501, 0.4756, 0.4575, 0.4928, 0.3466, 0.4962, 0.4952, 0.02529, 0.04635, 0.04719, 0.02405, 0.0624, 0.05663, 0.04803, 0.05417, 0.4874, 0.4865, 0.4724, 0.4934, 6.415e-09, 0.0001166, 0.05931, 0.06444, 0.2395, 0.001518, 7.293e-11, 0.2211, 0.2949, 0.2937, 0.3249, 0.4499, 3.532e-11, 8.176e-15, 0.03715, 2.409e-11, 0.458, 0.4768, 0.496, 0.4794, 0.02919, 0.02921, 0.0005405, 0.01809, 0.009682, 0.002134, 1.344e-05, 3.818e-09, 0.4922, 0.4961, 0.4648, 0.3939, 0.2985, 0.2933, 0.4287, 0.2951, 0.01787, 0.01593, 0.02376, 0.003349, 0.4472, 0.3927, 0.4769, 0.3028]): _vg.add([_i], _w, 'REPLACE')
_vg = ob_cube.vertex_groups.new(name='left shin.001')
for _i, _w in zip([14, 15, 16, 17, 78, 79, 80, 81, 82, 83, 84, 85, 109, 110, 111, 112, 113, 115, 116, 244, 245, 246, 248, 250, 251, 252, 254, 255, 256, 258, 259, 261, 263, 265, 320, 321, 322, 323, 324], [1.0, 0.9867, 1.0, 0.9935, 0.0357, 1.0, 0.9994, 0.04964, 0.03561, 0.9998, 0.04916, 1.0, 1.0, 0.9998, 1.0, 1.0, 1.0, 1.0, 1.0, 5.959e-14, 1.0, 1.207e-06, 1.749e-12, 0.003455, 0.05496, 1.0, 1.0, 0.04377, 1.0, 1.0, 2.412e-09, 5.424e-10, 6.515e-10, 0.0432, 0.9999, 0.9998, 1.0, 1.0, 1.0]): _vg.add([_i], _w, 'REPLACE')
_vg = ob_cube.vertex_groups.new(name='right foot')
for _i, _w in zip([14, 15, 16, 17, 74, 79, 80, 81, 83, 84, 108, 109, 110, 111, 112, 113, 115, 116, 232, 238, 244, 245, 246, 248, 250, 251, 256, 258, 261, 265, 271, 320, 321, 322, 323, 324, 452], [0.9441, 0.9208, 0.9169, 0.944, 0.0, 1.015e-14, 2.223e-06, 0.0, 4.057e-12, 0.0, 0.0, 0.9441, 0.9441, 0.9441, 0.9441, 0.9441, 0.9407, 0.9441, 0.0, 1.64e-07, 0.01335, 0.9441, 2.186e-09, 0.01536, 0.0, 0.0, 4.647e-15, 0.0, 0.02049, 0.0, 0.0, 0.9441, 0.9441, 0.9441, 0.9441, 0.9441, 0.0]): _vg.add([_i], _w, 'REPLACE')
_vg = ob_cube.vertex_groups.new(name='right leg targ')
_vg = ob_cube.vertex_groups.new(name='left leg targ.001')
_vg = ob_cube.vertex_groups.new(name='right leg targ.001')
for _i, _w in zip([278], [0.001629]): _vg.add([_i], _w, 'REPLACE')
_vg = ob_cube.vertex_groups.new(name='head targ.001')
_vg = ob_cube.vertex_groups.new(name='head targ')
for _i, _w in zip([22, 25, 26, 27, 28, 29, 30, 31, 32, 33, 41, 49, 126, 130, 133, 134, 135, 136, 137, 138, 139, 140, 141, 142, 143, 144, 145, 146, 147, 148, 149, 150, 151, 152, 153, 154, 155, 156, 164, 180, 188, 203, 291, 297, 299, 309, 310, 311, 312, 313, 315, 319, 363, 364, 366, 367, 368, 370, 373, 375, 376, 377, 378, 379, 380, 381, 382, 385, 386, 387, 388, 389, 390, 391, 392, 393, 394, 395, 396, 397, 398, 399, 401, 402, 404, 405], [0.0, 0.0, 0.0, 0.0, 1.837e-12, 9.489e-11, 6.863e-26, 0.03155, 2.737e-18, 9.008e-15, 0.0, 0.0, 0.0, 0.0, 0.0, 5.304e-11, 9.746e-17, 0.001759, 0.0, 0.0, 0.0, 0.0, 6.775e-10, 4.697e-14, 3.923e-21, 1.279e-13, 0.0, 0.0, 0.0, 1.753e-11, 4.389e-05, 1.495e-19, 1.686e-25, 3.695e-10, 1.905e-06, 3.121e-06, 1.349e-22, 1.601e-25, 0.0, 0.0, 0.0, 0.0, 0.0, 0.0, 0.0, 4.293e-21, 4.029e-11, 7.07e-08, 0.001597, 0.01485, 0.0, 0.0, 2.297e-11, 0.0, 0.0, 2.478e-10, 3.414e-14, 3.018e-05, 5.25e-16, 0.0, 5.068e-07, 0.0, 9.995e-28, 1.295e-16, 0.0, 6.745e-28, 1.899e-19, 1.57e-08, 1.005e-10, 2.335e-14, 2.711e-21, 2.161e-14, 5.728e-11, 3.315e-09, 2.749e-16, 4.797e-14, 1.762e-07, 1.133e-14, 1.178e-17, 6.578e-21, 4.82e-20, 3.589e-12, 0.0, 0.0, 0.01681, 2.046e-07]): _vg.add([_i], _w, 'REPLACE')
_m = ob_cube.modifiers.new('Armature', 'ARMATURE')
_m.object = ob_armature
ob_lamp.location = (-4.027, -1.048, -0.5489)
ob_lamp.rotation_euler = (0.6503, 0.05522, -1.275)
ob_lamp.lock_rotations_4d = False
ob_lamp.empty_display_type = 'ARROWS'
ob_lamp.color = (0.0, 0.0, 0.0, 0.0)
ob_lamp.lineart.crease_threshold = 0.0
ob_camera.location = (-11.43, 11.58, 8.417)
ob_camera.rotation_euler = (1.109, -0.0, -2.327)
ob_camera.lock_rotations_4d = False
ob_camera.empty_display_type = 'ARROWS'
ob_camera.color = (0.0, 0.0, 0.0, 0.0)
ob_camera.display_type = 'WIRE'
ob_camera.lineart.crease_threshold = 0.0

# ---- collection membership
col_collection_1.objects.link(ob_lamp_002)
col_collection_1.objects.link(ob_lamp_001)
col_collection_1.objects.link(ob_armature)
col_collection_1.objects.link(ob_cube)
col_collection_1.objects.link(ob_lamp)
col_collection_1.objects.link(ob_camera)

# ---- scene / render settings (as saved in the file)
scene.camera = ob_camera
scene.frame_start = 1; scene.frame_end = 48; scene.frame_set(27)
scene.render.engine = 'BLENDER_EEVEE_NEXT'
scene.render.resolution_percentage = 50
scene.render.dither_intensity = 0.0
scene.cycles.use_denoising = False
scene.cycles.samples = 128
scene.cycles.sampling_pattern = 'TABULATED_SOBOL'
scene.cycles.use_adaptive_sampling = False
scene.cycles.use_light_tree = False
scene.cycles.blur_glossy = 0.0
scene.cycles.sample_clamp_indirect = 0.0
scene.view_settings.view_transform = 'Standard'
bpy.context.view_layer.update()
